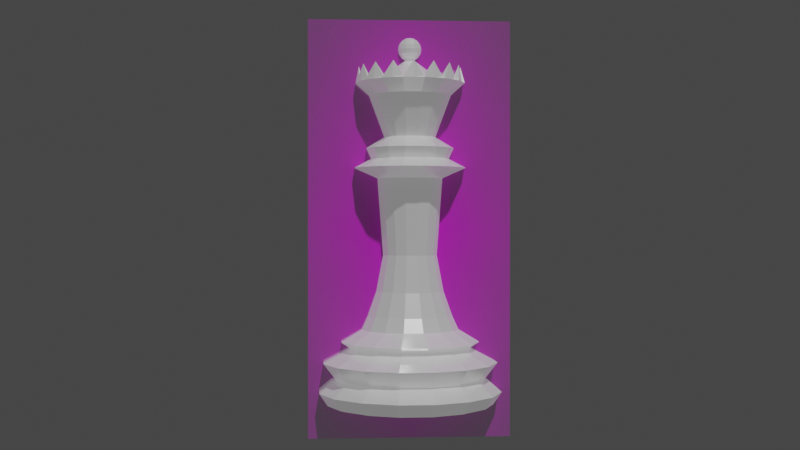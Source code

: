 # Source: Queen.blend  (saved by Blender 2.92.15; exported with 4.5.12 LTS)
import bpy
from mathutils import Matrix  # noqa: F401  (used for matrix-valued properties, if any)

bpy.ops.wm.read_factory_settings(use_empty=True)
scene = bpy.context.scene
scene.name = 'Scene'

# ---- collections
col_collection = bpy.data.collections.new('Collection'); scene.collection.children.link(col_collection)

# ---- images (referenced by path relative to the original .blend; pixels are not part of the script)
import os
ASSET_DIR = os.environ.get("B2B_ASSET_DIR", "")  # directory of the original .blend (textures are referenced by path, not embedded)
HERE = os.path.dirname(os.path.abspath(__file__))  # packed textures are extracted next to this script under _unpacked/

def load_image(name, relpath, width, height, colorspace="sRGB"):
    """Load a texture the original file referenced (path relative to the .blend, or extracted next to this script)."""
    p = next((c for c in (os.path.join(HERE, relpath), os.path.join(ASSET_DIR, relpath)) if relpath and os.path.exists(c)), "")
    if p:
        img = bpy.data.images.load(p, check_existing=True)
        img.name = name
    else:  # same state as the original file: an image datablock whose file is absent (Cycles renders it pink)
        img = bpy.data.images.new(name, width, height)
        img.source = "FILE"
        img.filepath = "//" + (relpath or name)
    img.colorspace_settings.name = colorspace
    return img
img_staunton_king_png = load_image('Staunton King.png', 'Ref/Staunton King.png', 1024, 1024, 'sRGB')

# ---- materials (node trees are filled in below, after node groups)
mat_m_white_chess = bpy.data.materials.new('M_White_Chess')
mat_m_white_chess.use_transparent_shadow = False
mat_staunton_queen = bpy.data.materials.new('Staunton Queen')
mat_staunton_queen.surface_render_method = 'BLENDED'
mat_staunton_queen.blend_method = 'BLEND'
mat_staunton_queen.use_transparent_shadow = False

# ---- material node trees
mat_m_white_chess.use_nodes = True; mat_m_white_chess.node_tree.nodes.clear()
_N = mat_m_white_chess.node_tree.nodes; _L = mat_m_white_chess.node_tree.links
n0 = _N.new('ShaderNodeBsdfPrincipled'); n0.name = 'Principled BSDF'; n0.location = (10, 300)
n0.distribution = 'GGX'
n0.subsurface_method = 'BURLEY'
n0.inputs[1].default_value = 0.3106
n0.inputs[2].default_value = 0.2652
n0.inputs[3].default_value = 1.45
n0.inputs[27].default_value = (0.1415, 0.1415, 0.1415, 1.0)
n0.inputs[28].default_value = 1.0
n1 = _N.new('ShaderNodeOutputMaterial'); n1.name = 'Material Output'; n1.location = (300, 300)
_L.new(n0.outputs[0], n1.inputs[0])
n1.is_active_output = True
mat_staunton_queen.use_nodes = True; mat_staunton_queen.node_tree.nodes.clear()
_N = mat_staunton_queen.node_tree.nodes; _L = mat_staunton_queen.node_tree.links
n0 = _N.new('ShaderNodeOutputMaterial'); n0.name = 'Material Output'; n0.location = (300, 300)
n1 = _N.new('ShaderNodeTexImage'); n1.name = 'Image Texture'; n1.location = (-200, 300)
n1.image = img_staunton_king_png
n1.extension = 'CLIP'
n2 = _N.new('ShaderNodeBsdfPrincipled'); n2.name = 'Principled BSDF'; n2.location = (0, 300)
n2.distribution = 'GGX'
n2.subsurface_method = 'BURLEY'
n2.inputs[3].default_value = 1.45
n2.inputs[27].default_value = (0.0, 0.0, 0.0, 1.0)
n2.inputs[28].default_value = 1.0
_L.new(n1.outputs[0], n2.inputs[0])
_L.new(n1.outputs[1], n2.inputs[4])
_L.new(n2.outputs[0], n0.inputs[0])
n0.is_active_output = True

# ---- world
world_world = bpy.data.worlds.new('World'); scene.world = world_world
world_world.use_nodes = True; world_world.node_tree.nodes.clear()
_N = world_world.node_tree.nodes; _L = world_world.node_tree.links
n0 = _N.new('ShaderNodeOutputWorld'); n0.name = 'World Output'; n0.location = (300, 300)
n1 = _N.new('ShaderNodeBackground'); n1.name = 'Background'; n1.location = (10, 300)
n1.inputs[0].default_value = (0.05088, 0.05088, 0.05088, 1.0)
_L.new(n1.outputs[0], n0.inputs[0])
n0.is_active_output = True
world_world.color = (0.05088, 0.05088, 0.05088)
world_world.use_sun_shadow = False
world_world.sun_shadow_jitter_overblur = 0.0

# ---- cameras
cam_camera = bpy.data.cameras.new('Camera')
cam_camera.clip_end = 100.0
cam_camera.ortho_scale = 7.314

# ---- lights
light_light = bpy.data.lights.new('Light', 'POINT')
light_light.transmission_factor = 0.0
light_light.energy = 1000.0
light_light.shadow_soft_size = 0.1
light_light.shadow_maximum_resolution = 0.006
light_light.use_absolute_resolution = True

# ---- meshes
me_cylinder = bpy.data.meshes.new('Cylinder')
me_cylinder.from_pydata([(0.001615, 0.008121, 0.01272), (0.0046, 0.006885, 0.01272), (0.006885, 0.0046, 0.01272), (0.008121, 0.001615, 0.01272), (0.008121, -0.001615, 0.01272), (0.006885, -0.0046, 0.01272), (0.0046, -0.006885, 0.01272), (0.001615, -0.008121, 0.01272), (-0.001615, -0.008121, 0.01272), (-0.0046, -0.006885, 0.01272), (-0.006885, -0.0046, 0.01272), (-0.008121, -0.001615, 0.01272), (-0.008121, 0.001615, 0.01272), (-0.006885, 0.0046, 0.01272), (-0.0046, 0.006885, 0.01272), (-0.001615, 0.008121, 0.01272), (0.002897, 0.01456, 0.007239), (0.008249, 0.01235, 0.007239), (0.01235, 0.008249, 0.007239), (0.01456, 0.002897, 0.007239), (0.01456, -0.002897, 0.007239), (0.01235, -0.008249, 0.007239), (0.008249, -0.01235, 0.007239), (0.002897, -0.01456, 0.007239), (-0.002897, -0.01456, 0.007239), (-0.008249, -0.01235, 0.007239), (-0.01235, -0.008249, 0.007239), (-0.01456, -0.002897, 0.007239), (-0.01456, 0.002897, 0.007239), (-0.01235, 0.008249, 0.007239), (-0.008249, 0.01235, 0.007239), (-0.002897, 0.01456, 0.007239), (0.001995, 0.01003, 0.009641), (0.005681, 0.008503, 0.009641), (0.008503, 0.005681, 0.009641), (0.01003, 0.001995, 0.009641), (0.01003, -0.001995, 0.009641), (0.008503, -0.005681, 0.009641), (0.005681, -0.008503, 0.009641), (0.001995, -0.01003, 0.009641), (-0.001995, -0.01003, 0.009641), (-0.005681, -0.008503, 0.009641), (-0.008503, -0.005681, 0.009641), (-0.01003, -0.001995, 0.009641), (-0.01003, 0.001995, 0.009641), (-0.008503, 0.005681, 0.009641), (-0.005681, 0.008503, 0.009641), (-0.001995, 0.01003, 0.009641), (0.003034, 0.01525, 0.002308), (0.008639, 0.01293, 0.002308), (0.01293, 0.008639, 0.002308), (0.01525, 0.003034, 0.002308), (0.01525, -0.003034, 0.002308), (0.01293, -0.008639, 0.002308), (0.008639, -0.01293, 0.002308), (0.003034, -0.01525, 0.002308), (-0.003034, -0.01525, 0.002308), (-0.008639, -0.01293, 0.002308), (-0.01293, -0.008639, 0.002308), (-0.01525, -0.003034, 0.002308), (-0.01525, 0.003034, 0.002308), (-0.01293, 0.008639, 0.002308), (-0.008639, 0.01293, 0.002308), (-0.003033, 0.01525, 0.002308), (0.002664, 0.01339, 0.003924), (0.002471, 0.01242, 0.004438), (0.007587, 0.01135, 0.003924), (0.007036, 0.01053, 0.004438), (0.01135, 0.007587, 0.003924), (0.01053, 0.007036, 0.004438), (0.01339, 0.002664, 0.003924), (0.01242, 0.002471, 0.004438), (0.01339, -0.002664, 0.003924), (0.01242, -0.002471, 0.004438), (0.01135, -0.007587, 0.003924), (0.01053, -0.007036, 0.004438), (0.007587, -0.01135, 0.003924), (0.007036, -0.01053, 0.004438), (0.002664, -0.01339, 0.003924), (0.002471, -0.01242, 0.004438), (-0.002664, -0.01339, 0.003924), (-0.002471, -0.01242, 0.004438), (-0.007587, -0.01135, 0.003924), (-0.007036, -0.01053, 0.004438), (-0.01135, -0.007587, 0.003924), (-0.01053, -0.007036, 0.004438), (-0.01339, -0.002664, 0.003924), (-0.01242, -0.002471, 0.004438), (-0.01339, 0.002664, 0.003924), (-0.01242, 0.002471, 0.004438), (-0.01135, 0.007587, 0.003924), (-0.01053, 0.007036, 0.004438), (-0.007587, 0.01135, 0.003924), (-0.007036, 0.01053, 0.004438), (-0.002664, 0.01339, 0.003924), (-0.002471, 0.01242, 0.004438), (0.002294, 0.01153, 0.01067), (0.006533, 0.009778, 0.01067), (0.009778, 0.006533, 0.01067), (0.01153, 0.002294, 0.01067), (0.01153, -0.002294, 0.01067), (0.009778, -0.006533, 0.01067), (0.006533, -0.009778, 0.01067), (0.002294, -0.01153, 0.01067), (-0.002294, -0.01153, 0.01067), (-0.006533, -0.009778, 0.01067), (-0.009778, -0.006533, 0.01067), (-0.01153, -0.002294, 0.01067), (-0.01153, 0.002294, 0.01067), (-0.009778, 0.006533, 0.01067), (-0.006533, 0.009778, 0.01067), (-0.002294, 0.01153, 0.01067), (0.002593, 0.01304, -5.588e-09), (0.00276, 0.01387, 0.0002279), (0.007384, 0.01105, -5.588e-09), (0.007859, 0.01176, 0.0002279), (0.01105, 0.007384, -5.588e-09), (0.01176, 0.007859, 0.0002279), (0.01304, 0.002593, -5.588e-09), (0.01387, 0.00276, 0.0002279), (0.01304, -0.002593, -5.588e-09), (0.01387, -0.00276, 0.0002279), (0.01105, -0.007384, -5.588e-09), (0.01176, -0.007859, 0.0002279), (0.007384, -0.01105, -5.588e-09), (0.007859, -0.01176, 0.0002279), (0.002593, -0.01304, -5.588e-09), (0.00276, -0.01387, 0.0002279), (-0.002593, -0.01304, -5.588e-09), (-0.00276, -0.01387, 0.0002279), (-0.007384, -0.01105, -5.588e-09), (-0.007859, -0.01176, 0.0002279), (-0.01105, -0.007384, -5.588e-09), (-0.01176, -0.007859, 0.0002279), (-0.01304, -0.002593, -5.588e-09), (-0.01387, -0.00276, 0.0002279), (-0.01304, 0.002593, -5.588e-09), (-0.01387, 0.00276, 0.0002279), (-0.01105, 0.007384, -5.588e-09), (-0.01176, 0.007859, 0.0002279), (-0.007384, 0.01105, -5.588e-09), (-0.007859, 0.01176, 0.0002279), (-0.002593, 0.01304, -5.588e-09), (-0.00276, 0.01387, 0.0002279), (0.004012, 0.006004, 0.01502), (0.001409, 0.007082, 0.01502), (0.006004, 0.004012, 0.01502), (0.007082, 0.001409, 0.01502), (0.007082, -0.001409, 0.01502), (0.006004, -0.004012, 0.01502), (0.004012, -0.006004, 0.01502), (0.001409, -0.007082, 0.01502), (-0.001409, -0.007082, 0.01502), (-0.004012, -0.006004, 0.01502), (-0.006004, -0.004012, 0.01502), (-0.007082, -0.001409, 0.01502), (-0.007082, 0.001409, 0.01502), (-0.006004, 0.004012, 0.01502), (-0.004012, 0.006004, 0.01502), (-0.001409, 0.007082, 0.01502), (0.0032, 0.004789, 0.0191), (0.001124, 0.00565, 0.0191), (0.004789, 0.0032, 0.0191), (0.00565, 0.001124, 0.0191), (0.00565, -0.001124, 0.0191), (0.004789, -0.0032, 0.0191), (0.0032, -0.004789, 0.0191), (0.001124, -0.00565, 0.0191), (-0.001124, -0.00565, 0.0191), (-0.0032, -0.004789, 0.0191), (-0.004789, -0.0032, 0.0191), (-0.00565, -0.001124, 0.0191), (-0.00565, 0.001124, 0.0191), (-0.004789, 0.0032, 0.0191), (-0.0032, 0.004789, 0.0191), (-0.001124, 0.00565, 0.0191), (0.002554, 0.003822, 0.02523), (0.0008968, 0.004509, 0.02523), (0.003822, 0.002554, 0.02523), (0.004509, 0.0008968, 0.02523), (0.004509, -0.0008968, 0.02523), (0.003822, -0.002554, 0.02523), (0.002554, -0.003822, 0.02523), (0.0008968, -0.004509, 0.02523), (-0.0008968, -0.004509, 0.02523), (-0.002554, -0.003822, 0.02523), (-0.003822, -0.002554, 0.02523), (-0.004509, -0.0008968, 0.02523), (-0.004509, 0.0008969, 0.02523), (-0.003822, 0.002554, 0.02523), (-0.002554, 0.003822, 0.02523), (-0.0008968, 0.004509, 0.02523), (0.003083, 0.004613, 0.03816), (0.001082, 0.005442, 0.03816), (0.004613, 0.003083, 0.03816), (0.005442, 0.001082, 0.03816), (0.005442, -0.001082, 0.03816), (0.004613, -0.003083, 0.03816), (0.003083, -0.004613, 0.03816), (0.001082, -0.005442, 0.03816), (-0.001082, -0.005442, 0.03816), (-0.003083, -0.004613, 0.03816), (-0.004613, -0.003083, 0.03816), (-0.005442, -0.001082, 0.03816), (-0.005442, 0.001082, 0.03816), (-0.004613, 0.003083, 0.03816), (-0.003083, 0.004613, 0.03816), (-0.001082, 0.005442, 0.03816), (0.003695, 0.00553, 0.04143), (0.001297, 0.006523, 0.04143), (0.00553, 0.003695, 0.04143), (0.006523, 0.001297, 0.04143), (0.006523, -0.001297, 0.04143), (0.00553, -0.003695, 0.04143), (0.003695, -0.00553, 0.04143), (0.001297, -0.006523, 0.04143), (-0.001297, -0.006523, 0.04143), (-0.003695, -0.00553, 0.04143), (-0.00553, -0.003695, 0.04143), (-0.006523, -0.001297, 0.04143), (-0.006523, 0.001297, 0.04143), (-0.00553, 0.003695, 0.04143), (-0.003695, 0.00553, 0.04143), (-0.001297, 0.006523, 0.04143), (0.009305, -0.001851, 0.0399), (0.007888, -0.005271, 0.0399), (-0.009305, 0.001851, 0.0399), (-0.007888, 0.005271, 0.0399), (0.005271, -0.007888, 0.0399), (-0.005271, 0.007888, 0.0399), (0.001851, -0.009305, 0.0399), (-0.001851, 0.009305, 0.0399), (-0.001851, -0.009305, 0.0399), (0.001851, 0.009305, 0.0399), (0.005271, 0.007888, 0.0399), (-0.005271, -0.007888, 0.0399), (0.007888, 0.005271, 0.0399), (-0.007888, -0.005271, 0.0399), (0.009305, 0.001851, 0.0399), (-0.009305, -0.001851, 0.0399), (0.004144, 0.006202, 0.04321), (0.001455, 0.007315, 0.04321), (0.006202, 0.004144, 0.04321), (0.007315, 0.001455, 0.04321), (0.007315, -0.001455, 0.04321), (0.006202, -0.004144, 0.04321), (0.004144, -0.006202, 0.04321), (0.001455, -0.007315, 0.04321), (-0.001455, -0.007315, 0.04321), (-0.004144, -0.006202, 0.04321), (-0.006202, -0.004144, 0.04321), (-0.007315, -0.001455, 0.04321), (-0.007315, 0.001455, 0.04321), (-0.006202, 0.004144, 0.04321), (-0.004144, 0.006202, 0.04321), (-0.001455, 0.007315, 0.04321), (0.002427, 0.003632, 0.04509), (0.0008522, 0.004284, 0.04509), (0.003632, 0.002427, 0.04509), (0.004284, 0.0008522, 0.04509), (0.004284, -0.0008522, 0.04509), (0.003632, -0.002427, 0.04509), (0.002427, -0.003632, 0.04509), (0.0008522, -0.004284, 0.04509), (-0.0008522, -0.004284, 0.04509), (-0.002427, -0.003632, 0.04509), (-0.003632, -0.002427, 0.04509), (-0.004284, -0.0008522, 0.04509), (-0.004284, 0.0008522, 0.04509), (-0.003632, 0.002427, 0.04509), (-0.002427, 0.003632, 0.04509), (-0.0008522, 0.004284, 0.04509), (-0.003886, 0.005816, 0.05212), (-0.005816, 0.003886, 0.05212), (-0.006861, 0.001365, 0.05212), (-0.006861, -0.001365, 0.05212), (-0.005816, -0.003886, 0.05212), (-0.003886, -0.005816, 0.05212), (-0.001365, -0.006861, 0.05212), (0.001365, -0.006861, 0.05212), (0.003886, -0.005816, 0.05212), (0.005816, -0.003886, 0.05212), (0.006861, -0.001365, 0.05212), (0.006861, 0.001365, 0.05212), (0.005816, 0.003886, 0.05212), (0.001365, 0.006861, 0.05212), (-0.002778, 0.002778, 0.04031), (-0.001504, 0.00363, 0.04031), (0.003886, 0.005816, 0.05212), (0.005176, 0.007747, 0.05419), (0.001818, 0.009138, 0.05419), (-0.001818, 0.009138, 0.05419), (-0.005176, 0.007747, 0.05419), (-0.007747, 0.005176, 0.05419), (-0.009138, 0.001818, 0.05419), (-0.009138, -0.001818, 0.05419), (-0.007747, -0.005176, 0.05419), (-0.005176, -0.007747, 0.05419), (-0.001818, -0.009138, 0.05419), (0.001818, -0.009138, 0.05419), (0.005176, -0.007747, 0.05419), (0.007747, -0.005176, 0.05419), (0.009138, -0.001818, 0.05419), (0.007747, 0.005176, 0.05419), (0.009138, 0.001818, 0.05419), (-0.001365, 0.006861, 0.05212), (0.0002591, 0.0003878, 0.05832), (9.098e-05, 0.0004574, 0.05832), (0.0003878, 0.0002591, 0.05832), (-9.098e-05, 0.0004574, 0.05832), (-0.0002591, 0.0003878, 0.05832), (-0.0003878, 0.0002591, 0.05832), (-0.0004574, 9.098e-05, 0.05832), (-0.0004574, -9.098e-05, 0.05832), (-0.0003878, -0.0002591, 0.05832), (-0.0002591, -0.0003878, 0.05832), (-9.098e-05, -0.0004574, 0.05832), (9.098e-05, -0.0004574, 0.05832), (0.0002591, -0.0003878, 0.05832), (0.0003878, -0.0002591, 0.05832), (0.0004574, -9.098e-05, 0.05832), (0.0004574, 9.098e-05, 0.05832), (0.004235, 0.006338, 0.05287), (-0.006338, 0.004235, 0.05287), (0.004235, -0.006338, 0.05287), (-0.004235, 0.006338, 0.05287), (0.001487, -0.007477, 0.05287), (-0.001487, 0.007477, 0.05287), (-0.001487, -0.007477, 0.05287), (-0.004235, -0.006338, 0.05287), (0.006338, 0.004235, 0.05287), (0.001487, 0.007476, 0.05287), (-0.006338, -0.004235, 0.05287), (0.007477, 0.001487, 0.05287), (-0.007477, -0.001487, 0.05287), (0.007477, -0.001487, 0.05287), (-0.007477, 0.001487, 0.05287), (0.006338, -0.004235, 0.05287), (-1.639e-09, 0.001401, 0.06131), (-1.639e-09, 0.001831, 0.06067), (-1.639e-09, 0.001831, 0.05915), (-1.639e-09, 0.0007583, 0.05808), (0.0002902, 0.0007006, 0.06174), (0.0005362, 0.001294, 0.06131), (0.0007006, 0.001691, 0.06067), (0.0007583, 0.001831, 0.05991), (0.0007006, 0.001691, 0.05915), (0.0005362, 0.001294, 0.05851), (0.0002902, 0.0007006, 0.05808), (0.0005362, 0.0005362, 0.06174), (0.0009907, 0.0009907, 0.06131), (0.001294, 0.001294, 0.06067), (0.001401, 0.001401, 0.05991), (0.001294, 0.001294, 0.05915), (0.0009907, 0.0009907, 0.05851), (0.0005362, 0.0005362, 0.05808), (0.0007006, 0.0002902, 0.06174), (0.001294, 0.0005362, 0.06131), (0.001691, 0.0007006, 0.06067), (0.001831, 0.0007583, 0.05991), (0.001691, 0.0007006, 0.05915), (0.001294, 0.0005362, 0.05851), (0.0007006, 0.0002902, 0.05808), (0.0007583, -4.424e-09, 0.06174), (0.001401, -4.501e-09, 0.06131), (0.001831, -4.578e-09, 0.06067), (0.001981, -4.578e-09, 0.05991), (0.001831, -4.578e-09, 0.05915), (0.001401, -4.501e-09, 0.05851), (0.0007583, -4.424e-09, 0.05808), (0.0007006, -0.0002902, 0.06174), (0.001294, -0.0005362, 0.06131), (0.001691, -0.0007006, 0.06067), (0.001831, -0.0007583, 0.05991), (0.001691, -0.0007006, 0.05915), (0.001294, -0.0005362, 0.05851), (0.0007006, -0.0002902, 0.05808), (0.0005362, -0.0005362, 0.06174), (0.0009907, -0.0009908, 0.06131), (0.001294, -0.001294, 0.06067), (0.001401, -0.001401, 0.05991), (0.001294, -0.001294, 0.05915), (0.0009907, -0.0009908, 0.05851), (0.0005362, -0.0005362, 0.05808), (0.0002902, -0.0007006, 0.06174), (0.0005362, -0.001294, 0.06131), (0.0007006, -0.001691, 0.06067), (0.0007583, -0.001831, 0.05991), (0.0007006, -0.001691, 0.05915), (0.0005362, -0.001294, 0.05851), (0.0002902, -0.0007006, 0.05808), (-1.888e-09, -0.0007583, 0.06174), (-2.022e-09, -0.001401, 0.06131), (-2.137e-09, -0.001831, 0.06067), (-2.214e-09, -0.001981, 0.05991), (-2.137e-09, -0.001831, 0.05915), (-2.022e-09, -0.001401, 0.05851), (-1.888e-09, -0.0007583, 0.05808), (-0.0002902, -0.0007006, 0.06174), (-0.0005362, -0.001294, 0.06131), (-0.0007006, -0.001691, 0.06067), (-0.0007583, -0.001831, 0.05991), (-0.0007006, -0.001691, 0.05915), (-0.0005362, -0.001294, 0.05851), (-0.0002902, -0.0007006, 0.05808), (-0.0005362, -0.0005362, 0.06174), (-0.0009907, -0.0009908, 0.06131), (-0.001294, -0.001294, 0.06067), (-0.001401, -0.001401, 0.05991), (-0.001294, -0.001294, 0.05915), (-0.0009907, -0.0009908, 0.05851), (-0.0005362, -0.0005362, 0.05808), (-0.0007006, -0.0002902, 0.06174), (-0.001294, -0.0005362, 0.06131), (-0.001691, -0.0007006, 0.06067), (-0.001831, -0.0007583, 0.05991), (-0.001691, -0.0007006, 0.05915), (-0.001294, -0.0005362, 0.05851), (-0.0007006, -0.0002902, 0.05808), (-0.0007583, -3.982e-09, 0.06174), (-0.001401, -3.77e-09, 0.06131), (-0.001831, -3.732e-09, 0.06067), (-0.001981, -3.578e-09, 0.05991), (-0.001831, -3.732e-09, 0.05915), (-0.001401, -3.77e-09, 0.05851), (-0.0007583, -3.982e-09, 0.05808), (-0.0007006, 0.0002902, 0.06174), (-0.001294, 0.0005362, 0.06131), (-0.001691, 0.0007006, 0.06067), (-0.001831, 0.0007583, 0.05991), (-0.001691, 0.0007006, 0.05915), (-0.001294, 0.0005362, 0.05851), (-0.0007006, 0.0002902, 0.05808), (-0.0005362, 0.0005362, 0.06174), (-0.0009907, 0.0009907, 0.06131), (-0.001294, 0.001294, 0.06067), (-0.001401, 0.001401, 0.05991), (-0.001294, 0.001294, 0.05915), (-0.0009907, 0.0009907, 0.05851), (-0.0005362, 0.0005362, 0.05808), (-0.0002902, 0.0007006, 0.06174), (-0.0005362, 0.001294, 0.06131), (-0.0007006, 0.001691, 0.06067), (-0.0007583, 0.001831, 0.05991), (-0.0007006, 0.001691, 0.05915), (-0.0005362, 0.001294, 0.05851), (-0.0002902, 0.0007006, 0.05808), (-1.639e-09, -4.601e-09, 0.06189), (-1.196e-09, 0.0007583, 0.06174), (-5.996e-10, 0.001981, 0.05991), (-9.841e-10, 0.001401, 0.05851), (0.006844, -0.004573, 0.05459), (0.004573, -0.006844, 0.05459), (-0.008073, 0.001606, 0.05459), (-0.006844, 0.004573, 0.05459), (0.008073, -0.001606, 0.05459), (-0.008073, -0.001606, 0.05459), (0.008073, 0.001606, 0.05459), (-0.006844, -0.004573, 0.05459), (0.001606, 0.008073, 0.05459), (0.004573, 0.006844, 0.05459), (0.006844, 0.004573, 0.05459), (-0.004573, -0.006844, 0.05459), (-0.001606, -0.008073, 0.05459), (-0.001606, 0.008073, 0.05459), (0.001606, -0.008073, 0.05459), (-0.004573, 0.006844, 0.05459), (0.00164, -0.003958, 0.04509), (0.002625, -0.006339, 0.05212), (0.003497, 0.008442, 0.05419), (0.006462, 0.006462, 0.05419), (3.376e-09, 0.009138, 0.05419), (-0.003497, 0.008442, 0.05419), (-0.006462, 0.006462, 0.05419), (-0.008442, 0.003497, 0.05419), (-0.009138, 6.054e-09, 0.05419), (-0.008442, -0.003497, 0.05419), (-0.006462, -0.006462, 0.05419), (-0.003497, -0.008442, 0.05419), (-6.519e-09, -0.009138, 0.05419), (0.003497, -0.008442, 0.05419), (0.006462, -0.006462, 0.05419), (0.008442, -0.003497, 0.05419), (0.009138, -2.095e-09, 0.05419), (0.008442, 0.003497, 0.05419), (0.003157, -0.004724, 0.0486), (0.001108, -0.005573, 0.0486), (0.004875, -0.007296, 0.05439), (-0.007296, 0.004875, 0.05439), (0.004875, 0.007296, 0.05439), (0.007296, -0.004875, 0.05439), (-0.008606, 0.001712, 0.05439), (0.008606, -0.001712, 0.05439), (-0.008606, -0.001712, 0.05439), (0.008606, 0.001712, 0.05439), (-0.007296, -0.004875, 0.05439), (0.001712, 0.008606, 0.05439), (0.007296, 0.004875, 0.05439), (-0.004875, -0.007296, 0.05439), (-0.001712, -0.008606, 0.05439), (-0.001712, 0.008606, 0.05439), (0.001712, -0.008606, 0.05439), (-0.004875, 0.007296, 0.05439), (-0.005709, 0.005709, 0.05459), (0.00309, -0.007459, 0.05459), (-0.00309, 0.007459, 0.05459), (-5.937e-09, -0.008073, 0.05459), (2.91e-09, 0.008073, 0.05459), (-0.00309, -0.007459, 0.05459), (0.005709, 0.005709, 0.05459), (-0.005709, -0.005709, 0.05459), (0.007459, 0.00309, 0.05459), (0.00309, 0.007459, 0.05459), (-0.007459, -0.00309, 0.05459), (0.008073, -1.746e-09, 0.05459), (-0.008073, 5.355e-09, 0.05459), (0.007459, -0.00309, 0.05459), (-0.007459, 0.00309, 0.05459), (0.005709, -0.005709, 0.05459), (0.006085, -0.006085, 0.05705), (-0.007951, 0.003293, 0.05705), (0.007951, -0.003293, 0.05705), (-0.008606, 5.704e-09, 0.05705), (0.008606, -1.921e-09, 0.05705), (-0.007951, -0.003293, 0.05705), (0.003293, 0.007951, 0.05705), (0.007951, 0.003293, 0.05705), (-0.006085, -0.006085, 0.05705), (0.006085, 0.006085, 0.05705), (-0.003293, -0.007951, 0.05705), (3.143e-09, 0.008606, 0.05705), (-6.228e-09, -0.008606, 0.05705), (-0.003293, 0.007951, 0.05705), (0.003293, -0.007951, 0.05705), (-0.006085, 0.006085, 0.05705), (0.002133, -0.005148, 0.0486)], [(287, 286)], [(3, 2, 146, 147), (115, 113, 48, 49), (112, 114, 116, 118, 120, 122, 124, 126, 128, 130, 132, 134, 136, 138, 140, 142), (119, 117, 50, 51), (121, 119, 51, 52), (123, 121, 52, 53), (125, 123, 53, 54), (127, 125, 54, 55), (129, 127, 55, 56), (131, 129, 56, 57), (133, 131, 57, 58), (135, 133, 58, 59), (137, 135, 59, 60), (139, 137, 60, 61), (141, 139, 61, 62), (143, 141, 62, 63), (117, 115, 49, 50), (95, 65, 64, 94), (30, 46, 47, 31), (93, 30, 31, 95), (29, 45, 46, 30), (91, 29, 30, 93), (28, 44, 45, 29), (89, 28, 29, 91), (27, 43, 44, 28), (87, 27, 28, 89), (26, 42, 43, 27), (85, 26, 27, 87), (25, 41, 42, 26), (83, 25, 26, 85), (24, 40, 41, 25), (81, 24, 25, 83), (23, 39, 40, 24), (79, 23, 24, 81), (22, 38, 39, 23), (77, 22, 23, 79), (21, 37, 38, 22), (75, 21, 22, 77), (20, 36, 37, 21), (73, 20, 21, 75), (19, 35, 36, 20), (71, 19, 20, 73), (18, 34, 35, 19), (69, 18, 19, 71), (17, 33, 34, 18), (67, 17, 18, 69), (16, 32, 33, 17), (65, 16, 17, 67), (64, 66, 49, 48), (33, 32, 96, 97), (111, 15, 0, 96), (65, 95, 31, 16), (47, 46, 110, 111), (110, 14, 15, 111), (46, 45, 109, 110), (109, 13, 14, 110), (45, 44, 108, 109), (108, 12, 13, 109), (44, 43, 107, 108), (107, 11, 12, 108), (43, 42, 106, 107), (106, 10, 11, 107), (42, 41, 105, 106), (105, 9, 10, 106), (41, 40, 104, 105), (104, 8, 9, 105), (40, 39, 103, 104), (103, 7, 8, 104), (39, 38, 102, 103), (102, 6, 7, 103), (38, 37, 101, 102), (101, 5, 6, 102), (37, 36, 100, 101), (100, 4, 5, 101), (36, 35, 99, 100), (99, 3, 4, 100), (35, 34, 98, 99), (98, 2, 3, 99), (34, 33, 97, 98), (97, 1, 2, 98), (96, 0, 1, 97), (66, 68, 50, 49), (68, 70, 51, 50), (70, 72, 52, 51), (72, 74, 53, 52), (74, 76, 54, 53), (76, 78, 55, 54), (78, 80, 56, 55), (80, 82, 57, 56), (82, 84, 58, 57), (84, 86, 59, 58), (86, 88, 60, 59), (88, 90, 61, 60), (90, 92, 62, 61), (92, 94, 63, 62), (48, 113, 143, 63), (65, 67, 66, 64), (67, 69, 68, 66), (69, 71, 70, 68), (71, 73, 72, 70), (73, 75, 74, 72), (75, 77, 76, 74), (77, 79, 78, 76), (79, 81, 80, 78), (81, 83, 82, 80), (83, 85, 84, 82), (85, 87, 86, 84), (87, 89, 88, 86), (89, 91, 90, 88), (91, 93, 92, 90), (93, 95, 94, 92), (63, 94, 64, 48), (113, 115, 114, 112), (115, 117, 116, 114), (141, 143, 142, 140), (119, 121, 120, 118), (121, 123, 122, 120), (123, 125, 124, 122), (125, 127, 126, 124), (127, 129, 128, 126), (129, 131, 130, 128), (131, 133, 132, 130), (133, 135, 134, 132), (135, 137, 136, 134), (137, 139, 138, 136), (139, 141, 140, 138), (143, 113, 112, 142), (31, 47, 32, 16), (96, 32, 47, 111), (117, 119, 118, 116), (149, 148, 164, 165), (11, 10, 154, 155), (4, 3, 147, 148), (12, 11, 155, 156), (5, 4, 148, 149), (13, 12, 156, 157), (6, 5, 149, 150), (14, 13, 157, 158), (7, 6, 150, 151), (15, 14, 158, 159), (8, 7, 151, 152), (1, 0, 145, 144), (0, 15, 159, 145), (9, 8, 152, 153), (2, 1, 144, 146), (10, 9, 153, 154), (170, 169, 185, 186), (157, 156, 172, 173), (150, 149, 165, 166), (158, 157, 173, 174), (151, 150, 166, 167), (159, 158, 174, 175), (152, 151, 167, 168), (144, 145, 161, 160), (145, 159, 175, 161), (153, 152, 168, 169), (146, 144, 160, 162), (154, 153, 169, 170), (147, 146, 162, 163), (155, 154, 170, 171), (148, 147, 163, 164), (156, 155, 171, 172), (191, 190, 206, 207), (163, 162, 178, 179), (171, 170, 186, 187), (164, 163, 179, 180), (172, 171, 187, 188), (165, 164, 180, 181), (173, 172, 188, 189), (166, 165, 181, 182), (174, 173, 189, 190), (167, 166, 182, 183), (175, 174, 190, 191), (168, 167, 183, 184), (160, 161, 177, 176), (161, 175, 191, 177), (169, 168, 184, 185), (162, 160, 176, 178), (225, 224, 212, 213), (184, 183, 199, 200), (176, 177, 193, 192), (177, 191, 207, 193), (185, 184, 200, 201), (178, 176, 192, 194), (186, 185, 201, 202), (179, 178, 194, 195), (187, 186, 202, 203), (180, 179, 195, 196), (188, 187, 203, 204), (181, 180, 196, 197), (189, 188, 204, 205), (182, 181, 197, 198), (190, 189, 205, 206), (183, 182, 198, 199), (218, 217, 249, 250), (227, 226, 220, 221), (228, 225, 213, 214), (229, 227, 221, 222), (230, 228, 214, 215), (231, 229, 222, 223), (232, 230, 215, 216), (234, 233, 209, 208), (233, 231, 223, 209), (235, 232, 216, 217), (236, 234, 208, 210), (237, 235, 217, 218), (238, 236, 210, 211), (239, 237, 218, 219), (224, 238, 211, 212), (226, 239, 219, 220), (204, 203, 239, 226), (196, 195, 238, 224), (203, 202, 237, 239), (195, 194, 236, 238), (202, 201, 235, 237), (194, 192, 234, 236), (201, 200, 232, 235), (193, 207, 231, 233), (192, 193, 233, 234), (200, 199, 230, 232), (207, 206, 229, 231), (199, 198, 228, 230), (206, 205, 227, 229), (198, 197, 225, 228), (205, 204, 226, 227), (197, 196, 224, 225), (253, 252, 268, 269), (211, 210, 242, 243), (219, 218, 250, 251), (212, 211, 243, 244), (220, 219, 251, 252), (213, 212, 244, 245), (221, 220, 252, 253), (214, 213, 245, 246), (222, 221, 253, 254), (215, 214, 246, 247), (223, 222, 254, 255), (216, 215, 247, 248), (208, 209, 241, 240), (209, 223, 255, 241), (217, 216, 248, 249), (210, 208, 240, 242), (271, 270, 272, 305), (246, 245, 261, 262), (254, 253, 269, 270), (247, 246, 262, 467, 263), (255, 254, 270, 271), (248, 247, 263, 264), (240, 241, 257, 256), (241, 255, 271, 257), (249, 248, 264, 265), (242, 240, 256, 258), (250, 249, 265, 266), (243, 242, 258, 259), (251, 250, 266, 267), (244, 243, 259, 260), (252, 251, 267, 268), (245, 244, 260, 261), (256, 257, 285, 288), (257, 271, 305, 285), (266, 265, 277, 276), (278, 279, 299, 479, 298), (288, 285, 290, 469, 289), (280, 281, 301, 481, 300), (276, 277, 297, 477, 296), (285, 305, 291, 471, 290), (277, 278, 298, 478, 297), (274, 275, 295, 475, 294), (281, 282, 302, 482, 301), (272, 273, 293, 473, 292), (284, 288, 289, 470, 303), (282, 283, 304, 483, 302), (283, 284, 303, 484, 304), (275, 276, 296, 476, 295), (305, 272, 292, 472, 291), (258, 256, 288, 284), (468, 280, 300, 480), (270, 269, 273, 272), (261, 260, 282, 281), (260, 259, 283, 282), (259, 258, 284, 283), (269, 268, 274, 273), (265, 264, 278, 277), (268, 267, 275, 274), (262, 261, 281, 280, 485), (267, 266, 276, 275), (264, 263, 486, 279, 278), (535, 485, 280, 468), (324, 337, 319, 318), (273, 274, 294, 474, 293), (307, 309, 310, 311, 312, 313, 314, 315, 316, 317, 318, 319, 320, 321, 308, 306), (323, 336, 312, 311), (337, 335, 320, 319), (336, 334, 313, 312), (335, 333, 321, 320), (334, 332, 314, 313), (322, 331, 307, 306), (333, 330, 308, 321), (332, 329, 315, 314), (330, 322, 306, 308), (329, 328, 316, 315), (331, 327, 309, 307), (328, 326, 317, 316), (327, 325, 310, 309), (326, 324, 318, 317), (325, 323, 311, 310), (463, 506, 465, 326, 328), (456, 513, 458, 332, 334), (464, 505, 466, 325, 327), (460, 512, 459, 331, 322), (465, 504, 452, 324, 326), (457, 511, 461, 330, 333), (452, 518, 451, 337, 324), (466, 503, 454, 323, 325), (458, 510, 462, 329, 332), (454, 517, 453, 336, 323), (461, 509, 460, 322, 330), (451, 516, 455, 335, 337), (462, 508, 463, 328, 329), (453, 515, 456, 334, 336), (459, 507, 464, 327, 331), (455, 514, 457, 333, 335), (340, 449, 345, 346), (339, 338, 343, 344), (448, 447, 342), (450, 340, 346, 347), (449, 339, 344, 345), (338, 448, 342, 343), (341, 450, 347, 348), (347, 346, 353, 354), (345, 344, 351, 352), (343, 342, 349, 350), (348, 347, 354, 355), (346, 345, 352, 353), (344, 343, 350, 351), (342, 447, 349), (350, 349, 356, 357), (355, 354, 361, 362), (353, 352, 359, 360), (351, 350, 357, 358), (349, 447, 356), (354, 353, 360, 361), (352, 351, 358, 359), (362, 361, 368, 369), (360, 359, 366, 367), (358, 357, 364, 365), (356, 447, 363), (361, 360, 367, 368), (359, 358, 365, 366), (357, 356, 363, 364), (363, 447, 370), (368, 367, 374, 375), (366, 365, 372, 373), (364, 363, 370, 371), (369, 368, 375, 376), (367, 366, 373, 374), (365, 364, 371, 372), (375, 374, 381, 382), (373, 372, 379, 380), (371, 370, 377, 378), (376, 375, 382, 383), (374, 373, 380, 381), (372, 371, 378, 379), (370, 447, 377), (383, 382, 389, 390), (381, 380, 387, 388), (379, 378, 385, 386), (377, 447, 384), (382, 381, 388, 389), (380, 379, 386, 387), (378, 377, 384, 385), (388, 387, 394, 395), (386, 385, 392, 393), (384, 447, 391), (389, 388, 395, 396), (387, 386, 393, 394), (385, 384, 391, 392), (390, 389, 396, 397), (396, 395, 402, 403), (394, 393, 400, 401), (392, 391, 398, 399), (397, 396, 403, 404), (395, 394, 401, 402), (393, 392, 399, 400), (391, 447, 398), (401, 400, 407, 408), (399, 398, 405, 406), (404, 403, 410, 411), (402, 401, 408, 409), (400, 399, 406, 407), (398, 447, 405), (403, 402, 409, 410), (411, 410, 417, 418), (409, 408, 415, 416), (407, 406, 413, 414), (405, 447, 412), (410, 409, 416, 417), (408, 407, 414, 415), (406, 405, 412, 413), (414, 413, 420, 421), (412, 447, 419), (417, 416, 423, 424), (415, 414, 421, 422), (413, 412, 419, 420), (418, 417, 424, 425), (416, 415, 422, 423), (424, 423, 430, 431), (422, 421, 428, 429), (420, 419, 426, 427), (425, 424, 431, 432), (423, 422, 429, 430), (421, 420, 427, 428), (419, 447, 426), (427, 426, 433, 434), (432, 431, 438, 439), (430, 429, 436, 437), (428, 427, 434, 435), (426, 447, 433), (446, 341, 348, 355, 362, 369, 376, 383, 390, 397, 404, 411, 418, 425, 432, 439), (431, 430, 437, 438), (429, 428, 435, 436), (439, 438, 445, 446), (437, 436, 443, 444), (435, 434, 441, 442), (433, 447, 440), (438, 437, 444, 445), (436, 435, 442, 443), (434, 433, 440, 441), (440, 447, 448), (445, 444, 340, 450), (443, 442, 339, 449), (441, 440, 448, 338), (446, 445, 450, 341), (444, 443, 449, 340), (442, 441, 338, 339), (534, 488, 454, 503), (533, 487, 452, 504), (532, 502, 466, 505), (531, 501, 465, 506), (530, 500, 464, 507), (529, 499, 463, 508), (528, 489, 460, 509), (527, 498, 462, 510), (526, 497, 461, 511), (525, 496, 459, 512), (524, 495, 458, 513), (523, 494, 457, 514), (522, 493, 456, 515), (521, 492, 455, 516), (520, 491, 453, 517), (519, 490, 451, 518), (487, 519, 518, 452), (300, 481, 519, 487), (481, 301, 490, 519), (488, 520, 517, 454), (293, 474, 520, 488), (474, 294, 491, 520), (490, 521, 516, 451), (301, 482, 521, 490), (482, 302, 492, 521), (491, 522, 515, 453), (294, 475, 522, 491), (475, 295, 493, 522), (492, 523, 514, 455), (302, 483, 523, 492), (483, 304, 494, 523), (493, 524, 513, 456), (295, 476, 524, 493), (476, 296, 495, 524), (489, 525, 512, 460), (289, 469, 525, 489), (469, 290, 496, 525), (494, 526, 511, 457), (304, 484, 526, 494), (484, 303, 497, 526), (495, 527, 510, 458), (296, 477, 527, 495), (477, 297, 498, 527), (497, 528, 509, 461), (303, 470, 528, 497), (470, 289, 489, 528), (498, 529, 508, 462), (297, 478, 529, 498), (478, 298, 499, 529), (496, 530, 507, 459), (290, 471, 530, 496), (471, 291, 500, 530), (499, 531, 506, 463), (298, 479, 531, 499), (479, 299, 501, 531), (500, 532, 505, 464), (291, 472, 532, 500), (472, 292, 502, 532), (501, 533, 504, 465), (299, 480, 533, 501), (480, 300, 487, 533), (502, 534, 503, 466), (292, 473, 534, 502), (473, 293, 488, 534), (486, 535, 468, 279), (263, 467, 535, 486), (467, 262, 485, 535), (279, 468, 480, 299)])
_k = {(0, 1): 1.0, (1, 2): 1.0, (2, 3): 1.0, (3, 4): 1.0, (4, 5): 1.0, (5, 6): 1.0, (6, 7): 1.0, (7, 8): 1.0, (8, 9): 1.0, (9, 10): 1.0, (10, 11): 1.0, (11, 12): 1.0, (12, 13): 1.0, (13, 14): 1.0, (14, 15): 1.0, (0, 15): 1.0, (112, 114): 1.0, (114, 116): 1.0, (116, 118): 1.0, (118, 120): 1.0, (120, 122): 1.0, (122, 124): 1.0, (124, 126): 1.0, (126, 128): 1.0, (128, 130): 1.0, (130, 132): 1.0, (132, 134): 1.0, (134, 136): 1.0, (136, 138): 1.0, (138, 140): 1.0, (140, 142): 1.0, (112, 142): 1.0, (144, 145): 1.0, (144, 146): 1.0, (146, 147): 1.0, (147, 148): 1.0, (148, 149): 1.0, (149, 150): 1.0, (150, 151): 1.0, (151, 152): 1.0, (152, 153): 1.0, (153, 154): 1.0, (154, 155): 1.0, (155, 156): 1.0, (156, 157): 1.0, (157, 158): 1.0, (158, 159): 1.0, (145, 159): 1.0, (160, 161): 1.0, (160, 162): 1.0, (162, 163): 1.0, (163, 164): 1.0, (164, 165): 1.0, (165, 166): 1.0, (166, 167): 1.0, (167, 168): 1.0, (168, 169): 1.0, (169, 170): 1.0, (170, 171): 1.0, (171, 172): 1.0, (172, 173): 1.0, (173, 174): 1.0, (174, 175): 1.0, (161, 175): 1.0, (176, 177): 1.0, (176, 178): 1.0, (178, 179): 1.0, (179, 180): 1.0, (180, 181): 1.0, (181, 182): 1.0, (182, 183): 1.0, (183, 184): 1.0, (184, 185): 1.0, (185, 186): 1.0, (186, 187): 1.0, (187, 188): 1.0, (188, 189): 1.0, (189, 190): 1.0, (190, 191): 1.0, (177, 191): 1.0, (192, 193): 1.0, (192, 194): 1.0, (194, 195): 1.0, (195, 196): 1.0, (196, 197): 1.0, (197, 198): 1.0, (198, 199): 1.0, (199, 200): 1.0, (200, 201): 1.0, (201, 202): 1.0, (202, 203): 1.0, (203, 204): 1.0, (204, 205): 1.0, (205, 206): 1.0, (206, 207): 1.0, (193, 207): 1.0, (208, 209): 1.0, (208, 210): 1.0, (210, 211): 1.0, (211, 212): 1.0, (212, 213): 1.0, (213, 214): 1.0, (214, 215): 1.0, (215, 216): 1.0, (216, 217): 1.0, (217, 218): 1.0, (218, 219): 1.0, (219, 220): 1.0, (220, 221): 1.0, (221, 222): 1.0, (222, 223): 1.0, (209, 223): 1.0, (240, 241): 1.0, (240, 242): 1.0, (242, 243): 1.0, (243, 244): 1.0, (244, 245): 1.0, (245, 246): 1.0, (246, 247): 1.0, (247, 248): 1.0, (248, 249): 1.0, (249, 250): 1.0, (250, 251): 1.0, (251, 252): 1.0, (252, 253): 1.0, (253, 254): 1.0, (254, 255): 1.0, (241, 255): 1.0, (256, 257): 1.0, (256, 258): 1.0, (258, 259): 1.0, (259, 260): 1.0, (260, 261): 1.0, (261, 262): 1.0, (262, 467): 1.0, (263, 264): 1.0, (264, 265): 1.0, (265, 266): 1.0, (266, 267): 1.0, (267, 268): 1.0, (268, 269): 1.0, (269, 270): 1.0, (270, 271): 1.0, (257, 271): 1.0, (283, 284): 1.0, (282, 283): 1.0, (281, 282): 1.0, (280, 281): 1.0, (280, 468): 1.0, (278, 279): 1.0, (277, 278): 1.0, (276, 277): 1.0, (275, 276): 1.0, (274, 275): 1.0, (273, 274): 1.0, (272, 273): 1.0, (272, 305): 1.0, (285, 305): 1.0, (284, 288): 1.0, (290, 469): 1.0, (289, 470): 1.0, (291, 471): 1.0, (292, 472): 1.0, (293, 473): 1.0, (294, 474): 1.0, (295, 475): 1.0, (296, 476): 1.0, (297, 477): 1.0, (298, 478): 1.0, (299, 479): 1.0, (300, 480): 1.0, (301, 481): 1.0, (302, 482): 1.0, (304, 483): 1.0, (303, 484): 1.0, (285, 288): 1.0, (306, 307): 1.0, (306, 308): 1.0, (307, 309): 1.0, (309, 310): 1.0, (310, 311): 1.0, (311, 312): 1.0, (312, 313): 1.0, (313, 314): 1.0, (314, 315): 1.0, (315, 316): 1.0, (316, 317): 1.0, (317, 318): 1.0, (318, 319): 1.0, (319, 320): 1.0, (320, 321): 1.0, (308, 321): 1.0, (263, 467): 1.0, (279, 468): 1.0, (289, 469): 1.0, (303, 470): 1.0, (290, 471): 1.0, (291, 472): 1.0, (292, 473): 1.0, (293, 474): 1.0, (294, 475): 1.0, (295, 476): 1.0, (296, 477): 1.0, (297, 478): 1.0, (298, 479): 1.0, (299, 480): 1.0, (300, 481): 1.0, (301, 482): 1.0, (302, 483): 1.0, (304, 484): 1.0}
me_cylinder.attributes.new('crease_edge', 'FLOAT', 'EDGE').data.foreach_set('value', [_k.get((min(e.vertices), max(e.vertices)), 0.0) for e in me_cylinder.edges])
_uv = me_cylinder.uv_layers.new(name='UVMap')
_uv.uv.foreach_set('vector', [0.7812, 0.9348, 0.8438, 0.9348, 0.8438, 0.9348, 0.7812, 0.9348, 0.9071, 0.5, 0.9679, 0.5, 0.9688, 0.5733, 0.9062, 0.5733, 0.7915, 0.4586, 0.8681, 0.4268, 0.9268, 0.3681, 0.9586, 0.2915, 0.9586, 0.2085, 0.9268, 0.1319, 0.8681, 0.07319, 0.7915, 0.04143, 0.7085, 0.04143, 0.6319, 0.07319, 0.5732, 0.1319, 0.5414, 0.2085, 0.5414, 0.2915, 0.5732, 0.3681, 0.6319, 0.4268, 0.7085, 0.4586, 0.7821, 0.5, 0.8429, 0.5, 0.8438, 0.5733, 0.7812, 0.5733, 0.7196, 0.5, 0.7804, 0.5, 0.7812, 0.5733, 0.7188, 0.5733, 0.6571, 0.5, 0.7179, 0.5, 0.7188, 0.5733, 0.6562, 0.5733, 0.5946, 0.5, 0.6554, 0.5, 0.6562, 0.5733, 0.5938, 0.5733, 0.5321, 0.5, 0.5929, 0.5, 0.5938, 0.5733, 0.5312, 0.5733, 0.4696, 0.5, 0.5304, 0.5, 0.5312, 0.5733, 0.4687, 0.5733, 0.4071, 0.5, 0.4679, 0.5, 0.4687, 0.5733, 0.4062, 0.5733, 0.3446, 0.5, 0.4054, 0.5, 0.4062, 0.5733, 0.3438, 0.5733, 0.2821, 0.5, 0.3429, 0.5, 0.3438, 0.5733, 0.2812, 0.5733, 0.2196, 0.5, 0.2804, 0.5, 0.2812, 0.5733, 0.2187, 0.5733, 0.1571, 0.5, 0.2179, 0.5, 0.2188, 0.5733, 0.1562, 0.5733, 0.09464, 0.5, 0.1554, 0.5, 0.1562, 0.5733, 0.09375, 0.5733, 0.03214, 0.5, 0.09286, 0.5, 0.09375, 0.5733, 0.03125, 0.5733, 0.8446, 0.5, 0.9054, 0.5, 0.9062, 0.5733, 0.8438, 0.5733, 0.03125, 0.6582, 0.9688, 0.6582, 0.9688, 0.6473, 0.03125, 0.6473, 0.09375, 0.7382, 0.09375, 0.8336, 0.03125, 0.8336, 0.03125, 0.7382, 0.09375, 0.6582, 0.09375, 0.7382, 0.03125, 0.7382, 0.03125, 0.6582, 0.1562, 0.7382, 0.1562, 0.8336, 0.09375, 0.8336, 0.09375, 0.7382, 0.1562, 0.6582, 0.1562, 0.7382, 0.09375, 0.7382, 0.09375, 0.6582, 0.2188, 0.7382, 0.2188, 0.8336, 0.1562, 0.8336, 0.1562, 0.7382, 0.2188, 0.6582, 0.2188, 0.7382, 0.1562, 0.7382, 0.1562, 0.6582, 0.2812, 0.7382, 0.2812, 0.8336, 0.2188, 0.8336, 0.2188, 0.7382, 0.2812, 0.6582, 0.2812, 0.7382, 0.2188, 0.7382, 0.2188, 0.6582, 0.3438, 0.7382, 0.3438, 0.8336, 0.2812, 0.8336, 0.2812, 0.7382, 0.3438, 0.6582, 0.3438, 0.7382, 0.2812, 0.7382, 0.2812, 0.6582, 0.4062, 0.7382, 0.4062, 0.8336, 0.3438, 0.8336, 0.3438, 0.7382, 0.4062, 0.6582, 0.4062, 0.7382, 0.3438, 0.7382, 0.3438, 0.6582, 0.4688, 0.7382, 0.4688, 0.8336, 0.4062, 0.8336, 0.4062, 0.7382, 0.4688, 0.6582, 0.4688, 0.7382, 0.4062, 0.7382, 0.4062, 0.6582, 0.5312, 0.7382, 0.5312, 0.8336, 0.4688, 0.8336, 0.4688, 0.7382, 0.5312, 0.6582, 0.5312, 0.7382, 0.4688, 0.7382, 0.4688, 0.6582, 0.5938, 0.7382, 0.5938, 0.8336, 0.5312, 0.8336, 0.5312, 0.7382, 0.5938, 0.6582, 0.5938, 0.7382, 0.5312, 0.7382, 0.5312, 0.6582, 0.6562, 0.7382, 0.6562, 0.8336, 0.5938, 0.8336, 0.5938, 0.7382, 0.6562, 0.6582, 0.6562, 0.7382, 0.5938, 0.7382, 0.5938, 0.6582, 0.7188, 0.7382, 0.7188, 0.8336, 0.6562, 0.8336, 0.6562, 0.7382, 0.7188, 0.6582, 0.7188, 0.7382, 0.6562, 0.7382, 0.6562, 0.6582, 0.7812, 0.7382, 0.7812, 0.8336, 0.7188, 0.8336, 0.7188, 0.7382, 0.7812, 0.6582, 0.7812, 0.7382, 0.7188, 0.7382, 0.7188, 0.6582, 0.8438, 0.7382, 0.8437, 0.8336, 0.7812, 0.8336, 0.7812, 0.7382, 0.8438, 0.6582, 0.8438, 0.7382, 0.7812, 0.7382, 0.7812, 0.6582, 0.9062, 0.7382, 0.9062, 0.8336, 0.8437, 0.8336, 0.8438, 0.7382, 0.9062, 0.6582, 0.9062, 0.7382, 0.8438, 0.7382, 0.8438, 0.6582, 0.9688, 0.7382, 0.9688, 0.8336, 0.9062, 0.8336, 0.9062, 0.7382, 0.9688, 0.6582, 0.9688, 0.7382, 0.9062, 0.7382, 0.9062, 0.6582, 0.9688, 0.6473, 0.9062, 0.6473, 0.9062, 0.5733, 0.9688, 0.5733, 0.9062, 0.8336, 0.9688, 0.8336, 0.9688, 0.8943, 0.9062, 0.8943, 0.03125, 0.8943, 0.03125, 0.9348, 0.9688, 0.9348, 0.9688, 0.8943, 0.9688, 0.6582, 0.03125, 0.6582, 0.03125, 0.7382, 0.9688, 0.7382, 0.03125, 0.8336, 0.09375, 0.8336, 0.09375, 0.8943, 0.03125, 0.8943, 0.09375, 0.8943, 0.09375, 0.9348, 0.03125, 0.9348, 0.03125, 0.8943, 0.09375, 0.8336, 0.1562, 0.8336, 0.1562, 0.8943, 0.09375, 0.8943, 0.1562, 0.8943, 0.1562, 0.9348, 0.09375, 0.9348, 0.09375, 0.8943, 0.1562, 0.8336, 0.2188, 0.8336, 0.2188, 0.8943, 0.1562, 0.8943, 0.2188, 0.8943, 0.2188, 0.9348, 0.1562, 0.9348, 0.1562, 0.8943, 0.2188, 0.8336, 0.2812, 0.8336, 0.2812, 0.8943, 0.2188, 0.8943, 0.2812, 0.8943, 0.2812, 0.9348, 0.2188, 0.9348, 0.2188, 0.8943, 0.2812, 0.8336, 0.3438, 0.8336, 0.3438, 0.8943, 0.2812, 0.8943, 0.3438, 0.8943, 0.3438, 0.9348, 0.2812, 0.9348, 0.2812, 0.8943, 0.3438, 0.8336, 0.4062, 0.8336, 0.4063, 0.8943, 0.3438, 0.8943, 0.4063, 0.8943, 0.4062, 0.9348, 0.3438, 0.9348, 0.3438, 0.8943, 0.4062, 0.8336, 0.4688, 0.8336, 0.4688, 0.8943, 0.4062, 0.8943, 0.4688, 0.8943, 0.4688, 0.9348, 0.4062, 0.9348, 0.4062, 0.8943, 0.4688, 0.8336, 0.5312, 0.8336, 0.5312, 0.8943, 0.4688, 0.8943, 0.5312, 0.8943, 0.5312, 0.9348, 0.4688, 0.9348, 0.4688, 0.8943, 0.5312, 0.8336, 0.5938, 0.8336, 0.5938, 0.8943, 0.5312, 0.8943, 0.5938, 0.8943, 0.5938, 0.9348, 0.5312, 0.9348, 0.5312, 0.8943, 0.5938, 0.8336, 0.6562, 0.8336, 0.6562, 0.8943, 0.5938, 0.8943, 0.6562, 0.8943, 0.6562, 0.9348, 0.5938, 0.9348, 0.5938, 0.8943, 0.6562, 0.8336, 0.7188, 0.8336, 0.7188, 0.8943, 0.6562, 0.8943, 0.7188, 0.8943, 0.7188, 0.9348, 0.6562, 0.9348, 0.6562, 0.8943, 0.7188, 0.8336, 0.7812, 0.8336, 0.7812, 0.8943, 0.7188, 0.8943, 0.7812, 0.8943, 0.7812, 0.9348, 0.7188, 0.9348, 0.7188, 0.8943, 0.7812, 0.8336, 0.8437, 0.8336, 0.8438, 0.8943, 0.7812, 0.8943, 0.8438, 0.8943, 0.8438, 0.9348, 0.7812, 0.9348, 0.7812, 0.8943, 0.8437, 0.8336, 0.9062, 0.8336, 0.9062, 0.8943, 0.8438, 0.8943, 0.9062, 0.8943, 0.9062, 0.9348, 0.8438, 0.9348, 0.8438, 0.8943, 0.9688, 0.8943, 0.9688, 0.9348, 0.9062, 0.9348, 0.9062, 0.8943, 0.9062, 0.6473, 0.8438, 0.6473, 0.8438, 0.5733, 0.9062, 0.5733, 0.8438, 0.6473, 0.7812, 0.6473, 0.7812, 0.5733, 0.8438, 0.5733, 0.7812, 0.6473, 0.7188, 0.6473, 0.7188, 0.5733, 0.7812, 0.5733, 0.7188, 0.6473, 0.6562, 0.6473, 0.6562, 0.5733, 0.7188, 0.5733, 0.6562, 0.6473, 0.5938, 0.6473, 0.5938, 0.5733, 0.6562, 0.5733, 0.5938, 0.6473, 0.5312, 0.6473, 0.5312, 0.5733, 0.5938, 0.5733, 0.5312, 0.6473, 0.4687, 0.6473, 0.4687, 0.5733, 0.5312, 0.5733, 0.4688, 0.6473, 0.4062, 0.6473, 0.4062, 0.5733, 0.4687, 0.5733, 0.4062, 0.6473, 0.3438, 0.6473, 0.3438, 0.5733, 0.4062, 0.5733, 0.3438, 0.6473, 0.2812, 0.6473, 0.2812, 0.5733, 0.3438, 0.5733, 0.2812, 0.6473, 0.2188, 0.6473, 0.2187, 0.5733, 0.2812, 0.5733, 0.2188, 0.6473, 0.1562, 0.6473, 0.1562, 0.5733, 0.2188, 0.5733, 0.1562, 0.6473, 0.09375, 0.6473, 0.09375, 0.5733, 0.1562, 0.5733, 0.09375, 0.6473, 0.03125, 0.6473, 0.03125, 0.5733, 0.09375, 0.5733, 0.9688, 0.5733, 0.9696, 0.5, 0.03036, 0.5, 0.03125, 0.5733, 0.9688, 0.6582, 0.9062, 0.6582, 0.9062, 0.6473, 0.9688, 0.6473, 0.9062, 0.6582, 0.8438, 0.6582, 0.8438, 0.6473, 0.9062, 0.6473, 0.8438, 0.6582, 0.7812, 0.6582, 0.7812, 0.6473, 0.8438, 0.6473, 0.7812, 0.6582, 0.7188, 0.6582, 0.7188, 0.6473, 0.7812, 0.6473, 0.7188, 0.6582, 0.6562, 0.6582, 0.6562, 0.6473, 0.7188, 0.6473, 0.6562, 0.6582, 0.5938, 0.6582, 0.5938, 0.6473, 0.6562, 0.6473, 0.5938, 0.6582, 0.5312, 0.6582, 0.5312, 0.6473, 0.5938, 0.6473, 0.5312, 0.6582, 0.4688, 0.6582, 0.4687, 0.6473, 0.5312, 0.6473, 0.4688, 0.6582, 0.4062, 0.6582, 0.4062, 0.6473, 0.4688, 0.6473, 0.4062, 0.6582, 0.3438, 0.6582, 0.3438, 0.6473, 0.4062, 0.6473, 0.3438, 0.6582, 0.2812, 0.6582, 0.2812, 0.6473, 0.3438, 0.6473, 0.2812, 0.6582, 0.2188, 0.6582, 0.2188, 0.6473, 0.2812, 0.6473, 0.2188, 0.6582, 0.1562, 0.6582, 0.1562, 0.6473, 0.2188, 0.6473, 0.1562, 0.6582, 0.09375, 0.6582, 0.09375, 0.6473, 0.1562, 0.6473, 0.09375, 0.6582, 0.03125, 0.6582, 0.03125, 0.6473, 0.09375, 0.6473, 0.03125, 0.5733, 0.03125, 0.6473, 0.9688, 0.6473, 0.9688, 0.5733, 0.7942, 0.472, 0.8757, 0.4382, 0.8681, 0.4268, 0.7915, 0.4586, 0.8757, 0.4382, 0.9382, 0.3757, 0.9268, 0.3681, 0.8681, 0.4268, 0.6243, 0.4382, 0.7058, 0.472, 0.7085, 0.4586, 0.6319, 0.4268, 0.972, 0.2942, 0.972, 0.2058, 0.9586, 0.2085, 0.9586, 0.2915, 0.972, 0.2058, 0.9382, 0.1243, 0.9268, 0.1319, 0.9586, 0.2085, 0.9382, 0.1243, 0.8757, 0.06182, 0.8681, 0.07319, 0.9268, 0.1319, 0.8757, 0.06182, 0.7942, 0.02802, 0.7915, 0.04143, 0.8681, 0.07319, 0.7942, 0.02802, 0.7058, 0.02802, 0.7085, 0.04143, 0.7915, 0.04143, 0.7058, 0.02802, 0.6243, 0.06182, 0.6319, 0.07319, 0.7085, 0.04143, 0.6243, 0.06182, 0.5618, 0.1243, 0.5732, 0.1319, 0.6319, 0.07319, 0.5618, 0.1243, 0.528, 0.2058, 0.5414, 0.2085, 0.5732, 0.1319, 0.528, 0.2058, 0.528, 0.2942, 0.5414, 0.2915, 0.5414, 0.2085, 0.528, 0.2942, 0.5618, 0.3757, 0.5732, 0.3681, 0.5414, 0.2915, 0.5618, 0.3757, 0.6243, 0.4382, 0.6319, 0.4268, 0.5732, 0.3681, 0.7058, 0.472, 0.7942, 0.472, 0.7915, 0.4586, 0.7085, 0.4586, 0.03125, 0.7382, 0.03125, 0.8336, 0.9688, 0.8336, 0.9688, 0.7382, 0.9688, 0.8943, 0.9688, 0.8336, 0.03125, 0.8336, 0.03125, 0.8943, 0.9382, 0.3757, 0.972, 0.2942, 0.9586, 0.2915, 0.9268, 0.3681, 0.6562, 0.9348, 0.7188, 0.9348, 0.7188, 0.9348, 0.6562, 0.9348, 0.2812, 0.9348, 0.3438, 0.9348, 0.3438, 0.9348, 0.2812, 0.9348, 0.7188, 0.9348, 0.7812, 0.9348, 0.7812, 0.9348, 0.7188, 0.9348, 0.2188, 0.9348, 0.2812, 0.9348, 0.2812, 0.9348, 0.2188, 0.9348, 0.6562, 0.9348, 0.7188, 0.9348, 0.7188, 0.9348, 0.6562, 0.9348, 0.1562, 0.9348, 0.2188, 0.9348, 0.2188, 0.9348, 0.1562, 0.9348, 0.5938, 0.9348, 0.6562, 0.9348, 0.6562, 0.9348, 0.5938, 0.9348, 0.09375, 0.9348, 0.1562, 0.9348, 0.1562, 0.9348, 0.09375, 0.9348, 0.5312, 0.9348, 0.5938, 0.9348, 0.5938, 0.9348, 0.5312, 0.9348, 0.03125, 0.9348, 0.09375, 0.9348, 0.09375, 0.9348, 0.03125, 0.9348, 0.4688, 0.9348, 0.5312, 0.9348, 0.5312, 0.9348, 0.4688, 0.9348, 0.9062, 0.9348, 0.9688, 0.9348, 0.9688, 0.9348, 0.9062, 0.9348, 0.9688, 0.9348, 0.03125, 0.9348, 0.03125, 0.9348, 0.9688, 0.9348, 0.4062, 0.9348, 0.4688, 0.9348, 0.4688, 0.9348, 0.4062, 0.9348, 0.8438, 0.9348, 0.9062, 0.9348, 0.9062, 0.9348, 0.8438, 0.9348, 0.3438, 0.9348, 0.4062, 0.9348, 0.4062, 0.9348, 0.3438, 0.9348, 0.3438, 0.9348, 0.4062, 0.9348, 0.4062, 0.9348, 0.3438, 0.9348, 0.1562, 0.9348, 0.2188, 0.9348, 0.2188, 0.9348, 0.1562, 0.9348, 0.5938, 0.9348, 0.6562, 0.9348, 0.6562, 0.9348, 0.5938, 0.9348, 0.09375, 0.9348, 0.1562, 0.9348, 0.1562, 0.9348, 0.09375, 0.9348, 0.5312, 0.9348, 0.5938, 0.9348, 0.5938, 0.9348, 0.5312, 0.9348, 0.03125, 0.9348, 0.09375, 0.9348, 0.09375, 0.9348, 0.03125, 0.9348, 0.4688, 0.9348, 0.5312, 0.9348, 0.5312, 0.9348, 0.4688, 0.9348, 0.9062, 0.9348, 0.9688, 0.9348, 0.9688, 0.9348, 0.9062, 0.9348, 0.9688, 0.9348, 0.03125, 0.9348, 0.03125, 0.9348, 0.9688, 0.9348, 0.4062, 0.9348, 0.4688, 0.9348, 0.4688, 0.9348, 0.4062, 0.9348, 0.8438, 0.9348, 0.9062, 0.9348, 0.9062, 0.9348, 0.8438, 0.9348, 0.3438, 0.9348, 0.4062, 0.9348, 0.4062, 0.9348, 0.3438, 0.9348, 0.7812, 0.9348, 0.8438, 0.9348, 0.8438, 0.9348, 0.7812, 0.9348, 0.2812, 0.9348, 0.3438, 0.9348, 0.3438, 0.9348, 0.2812, 0.9348, 0.7188, 0.9348, 0.7812, 0.9348, 0.7812, 0.9348, 0.7188, 0.9348, 0.2188, 0.9348, 0.2812, 0.9348, 0.2812, 0.9348, 0.2188, 0.9348, 0.03125, 0.9348, 0.09375, 0.9348, 0.09375, 0.9348, 0.03125, 0.9348, 0.7812, 0.9348, 0.8438, 0.9348, 0.8438, 0.9348, 0.7812, 0.9348, 0.2812, 0.9348, 0.3438, 0.9348, 0.3438, 0.9348, 0.2812, 0.9348, 0.7188, 0.9348, 0.7812, 0.9348, 0.7812, 0.9348, 0.7188, 0.9348, 0.2188, 0.9348, 0.2812, 0.9348, 0.2812, 0.9348, 0.2188, 0.9348, 0.6562, 0.9348, 0.7188, 0.9348, 0.7188, 0.9348, 0.6562, 0.9348, 0.1562, 0.9348, 0.2188, 0.9348, 0.2188, 0.9348, 0.1562, 0.9348, 0.5938, 0.9348, 0.6562, 0.9348, 0.6562, 0.9348, 0.5938, 0.9348, 0.09375, 0.9348, 0.1562, 0.9348, 0.1562, 0.9348, 0.09375, 0.9348, 0.5312, 0.9348, 0.5938, 0.9348, 0.5938, 0.9348, 0.5312, 0.9348, 0.03125, 0.9348, 0.09375, 0.9348, 0.09375, 0.9348, 0.03125, 0.9348, 0.4688, 0.9348, 0.5312, 0.9348, 0.5312, 0.9348, 0.4688, 0.9348, 0.9062, 0.9348, 0.9688, 0.9348, 0.9688, 0.9348, 0.9062, 0.9348, 0.9688, 0.9348, 0.03125, 0.9348, 0.03125, 0.9348, 0.9688, 0.9348, 0.4062, 0.9348, 0.4688, 0.9348, 0.4688, 0.9348, 0.4062, 0.9348, 0.8438, 0.9348, 0.9062, 0.9348, 0.9062, 0.9348, 0.8438, 0.9348, 0.6562, 0.9348, 0.7188, 0.9348, 0.7188, 0.9348, 0.6562, 0.9348, 0.4688, 0.9348, 0.5312, 0.9348, 0.5312, 0.9348, 0.4688, 0.9348, 0.9062, 0.9348, 0.9688, 0.9348, 0.9688, 0.9348, 0.9062, 0.9348, 0.9688, 0.9348, 0.03125, 0.9348, 0.03125, 0.9348, 0.9688, 0.9348, 0.4062, 0.9348, 0.4688, 0.9348, 0.4688, 0.9348, 0.4062, 0.9348, 0.8438, 0.9348, 0.9062, 0.9348, 0.9062, 0.9348, 0.8438, 0.9348, 0.3438, 0.9348, 0.4062, 0.9348, 0.4062, 0.9348, 0.3438, 0.9348, 0.7812, 0.9348, 0.8438, 0.9348, 0.8438, 0.9348, 0.7812, 0.9348, 0.2812, 0.9348, 0.3438, 0.9348, 0.3438, 0.9348, 0.2812, 0.9348, 0.7188, 0.9348, 0.7812, 0.9348, 0.7812, 0.9348, 0.7188, 0.9348, 0.2188, 0.9348, 0.2812, 0.9348, 0.2812, 0.9348, 0.2188, 0.9348, 0.6562, 0.9348, 0.7188, 0.9348, 0.7188, 0.9348, 0.6562, 0.9348, 0.1562, 0.9348, 0.2188, 0.9348, 0.2188, 0.9348, 0.1562, 0.9348, 0.5938, 0.9348, 0.6562, 0.9348, 0.6562, 0.9348, 0.5938, 0.9348, 0.09375, 0.9348, 0.1562, 0.9348, 0.1562, 0.9348, 0.09375, 0.9348, 0.5312, 0.9348, 0.5938, 0.9348, 0.5938, 0.9348, 0.5312, 0.9348, 0.3438, 0.9348, 0.4062, 0.9348, 0.4062, 0.9348, 0.3438, 0.9348, 0.1563, 0.9348, 0.2188, 0.9348, 0.2188, 0.9348, 0.1562, 0.9348, 0.5937, 0.9348, 0.6562, 0.9348, 0.6562, 0.9348, 0.5938, 0.9348, 0.09375, 0.9348, 0.1563, 0.9348, 0.1562, 0.9348, 0.09375, 0.9348, 0.5312, 0.9348, 0.5937, 0.9348, 0.5938, 0.9348, 0.5312, 0.9348, 0.03125, 0.9348, 0.09375, 0.9348, 0.09375, 0.9348, 0.03125, 0.9348, 0.4687, 0.9348, 0.5312, 0.9348, 0.5312, 0.9348, 0.4688, 0.9348, 0.9063, 0.9348, 0.9687, 0.9348, 0.9688, 0.9348, 0.9062, 0.9348, 0.9687, 0.9348, 0.03125, 0.9348, 0.03125, 0.9348, 0.9688, 0.9348, 0.4063, 0.9348, 0.4687, 0.9348, 0.4688, 0.9348, 0.4062, 0.9348, 0.8437, 0.9348, 0.9063, 0.9348, 0.9062, 0.9348, 0.8438, 0.9348, 0.3438, 0.9348, 0.4063, 0.9348, 0.4062, 0.9348, 0.3438, 0.9348, 0.7813, 0.9348, 0.8437, 0.9348, 0.8438, 0.9348, 0.7812, 0.9348, 0.2812, 0.9348, 0.3438, 0.9348, 0.3438, 0.9348, 0.2812, 0.9348, 0.7188, 0.9348, 0.7813, 0.9348, 0.7812, 0.9348, 0.7188, 0.9348, 0.2188, 0.9348, 0.2812, 0.9348, 0.2812, 0.9348, 0.2188, 0.9348, 0.2188, 0.9348, 0.2812, 0.9348, 0.2812, 0.9348, 0.2188, 0.9348, 0.7188, 0.9348, 0.7812, 0.9348, 0.7813, 0.9348, 0.7188, 0.9348, 0.2812, 0.9348, 0.3438, 0.9348, 0.3438, 0.9348, 0.2812, 0.9348, 0.7812, 0.9348, 0.8438, 0.9348, 0.8437, 0.9348, 0.7813, 0.9348, 0.3438, 0.9348, 0.4062, 0.9348, 0.4063, 0.9348, 0.3438, 0.9348, 0.8438, 0.9348, 0.9062, 0.9348, 0.9063, 0.9348, 0.8437, 0.9348, 0.4062, 0.9348, 0.4688, 0.9348, 0.4687, 0.9348, 0.4063, 0.9348, 0.9688, 0.9348, 0.03125, 0.9348, 0.03125, 0.9348, 0.9687, 0.9348, 0.9062, 0.9348, 0.9688, 0.9348, 0.9687, 0.9348, 0.9063, 0.9348, 0.4688, 0.9348, 0.5312, 0.9348, 0.5312, 0.9348, 0.4687, 0.9348, 0.03125, 0.9348, 0.09375, 0.9348, 0.09375, 0.9348, 0.03125, 0.9348, 0.5312, 0.9348, 0.5938, 0.9348, 0.5937, 0.9348, 0.5312, 0.9348, 0.09375, 0.9348, 0.1562, 0.9348, 0.1563, 0.9348, 0.09375, 0.9348, 0.5938, 0.9348, 0.6562, 0.9348, 0.6562, 0.9348, 0.5937, 0.9348, 0.1562, 0.9348, 0.2188, 0.9348, 0.2188, 0.9348, 0.1563, 0.9348, 0.6562, 0.9348, 0.7188, 0.9348, 0.7188, 0.9348, 0.6562, 0.9348, 0.1562, 0.9348, 0.2188, 0.9348, 0.2188, 0.9348, 0.1562, 0.9348, 0.7812, 0.9348, 0.8438, 0.9348, 0.8438, 0.9348, 0.7812, 0.9348, 0.2812, 0.9348, 0.3438, 0.9348, 0.3438, 0.9348, 0.2812, 0.9348, 0.7188, 0.9348, 0.7812, 0.9348, 0.7812, 0.9348, 0.7188, 0.9348, 0.2188, 0.9348, 0.2812, 0.9348, 0.2812, 0.9348, 0.2188, 0.9348, 0.6562, 0.9348, 0.7188, 0.9348, 0.7188, 0.9348, 0.6562, 0.9348, 0.1562, 0.9348, 0.2188, 0.9348, 0.2188, 0.9348, 0.1562, 0.9348, 0.5938, 0.9348, 0.6562, 0.9348, 0.6562, 0.9348, 0.5938, 0.9348, 0.09375, 0.9348, 0.1562, 0.9348, 0.1562, 0.9348, 0.09375, 0.9348, 0.5312, 0.9348, 0.5938, 0.9348, 0.5938, 0.9348, 0.5312, 0.9348, 0.03125, 0.9348, 0.09375, 0.9348, 0.09375, 0.9348, 0.03125, 0.9348, 0.4688, 0.9348, 0.5312, 0.9348, 0.5312, 0.9348, 0.4688, 0.9348, 0.9062, 0.9348, 0.9688, 0.9348, 0.9688, 0.9348, 0.9062, 0.9348, 0.9688, 0.9348, 0.03125, 0.9348, 0.03125, 0.9348, 0.9688, 0.9348, 0.4062, 0.9348, 0.4688, 0.9348, 0.4688, 0.9348, 0.4062, 0.9348, 0.8438, 0.9348, 0.9062, 0.9348, 0.9062, 0.9348, 0.8438, 0.9348, 0.03125, 0.9348, 0.09375, 0.9348, 0.09375, 0.9348, 0.03125, 0.9348, 0.5938, 0.9348, 0.6562, 0.9348, 0.6562, 0.9348, 0.5938, 0.9348, 0.09375, 0.9348, 0.1562, 0.9348, 0.1562, 0.9348, 0.09375, 0.9348, 0.5312, 0.9348, 0.5938, 0.9348, 0.5938, 0.9348, 0.5625, 0.9348, 0.5312, 0.9348, 0.03125, 0.9348, 0.09375, 0.9348, 0.09375, 0.9348, 0.03125, 0.9348, 0.4688, 0.9348, 0.5312, 0.9348, 0.5312, 0.9348, 0.4688, 0.9348, 0.9062, 0.9348, 0.9688, 0.9348, 0.9688, 0.9348, 0.9062, 0.9348, 0.9688, 0.9348, 0.03125, 0.9348, 0.03125, 0.9348, 0.9688, 0.9348, 0.4062, 0.9348, 0.4688, 0.9348, 0.4688, 0.9348, 0.4062, 0.9348, 0.8438, 0.9348, 0.9062, 0.9348, 0.9062, 0.9348, 0.8438, 0.9348, 0.3438, 0.9348, 0.4062, 0.9348, 0.4062, 0.9348, 0.3438, 0.9348, 0.7812, 0.9348, 0.8438, 0.9348, 0.8438, 0.9348, 0.7812, 0.9348, 0.2812, 0.9348, 0.3438, 0.9348, 0.3438, 0.9348, 0.2812, 0.9348, 0.7188, 0.9348, 0.7812, 0.9348, 0.7812, 0.9348, 0.7188, 0.9348, 0.2188, 0.9348, 0.2812, 0.9348, 0.2812, 0.9348, 0.2188, 0.9348, 0.6562, 0.9348, 0.7188, 0.9348, 0.7188, 0.9348, 0.6562, 0.9348, 0.9062, 0.9348, 0.9688, 0.9348, 0.9688, 0.9348, 0.9062, 0.9348, 0.9688, 0.9348, 0.03125, 0.9348, 0.03125, 0.9348, 0.9688, 0.9348, 0.3438, 0.9348, 0.4062, 0.9348, 0.4062, 0.9348, 0.3438, 0.9348, 0.4688, 0.9348, 0.5312, 0.9348, 0.5312, 0.9348, 0.5, 0.9348, 0.4688, 0.9348, 0.9062, 0.9348, 0.9688, 0.9348, 0.9688, 0.9348, 0.9375, 0.9348, 0.9062, 0.9348, 0.5938, 0.9348, 0.6562, 0.9348, 0.6562, 0.9348, 0.625, 0.9348, 0.5938, 0.9348, 0.3438, 0.9348, 0.4062, 0.9348, 0.4062, 0.9348, 0.375, 0.9348, 0.3438, 0.9348, 0.9688, 0.9348, 0.03125, 0.9348, 0.03125, 0.9348, 0.5, 0.9348, 0.9688, 0.9348, 0.4062, 0.9348, 0.4688, 0.9348, 0.4688, 0.9348, 0.4375, 0.9348, 0.4062, 0.9348, 0.2188, 0.9348, 0.2812, 0.9348, 0.2812, 0.9348, 0.25, 0.9348, 0.2188, 0.9348, 0.6562, 0.9348, 0.7188, 0.9348, 0.7188, 0.9348, 0.6875, 0.9348, 0.6562, 0.9348, 0.09375, 0.9348, 0.1562, 0.9348, 0.1562, 0.9348, 0.125, 0.9348, 0.09375, 0.9348, 0.8438, 0.9348, 0.9062, 0.9348, 0.9062, 0.9348, 0.875, 0.9348, 0.8438, 0.9348, 0.7188, 0.9348, 0.7812, 0.9348, 0.7812, 0.9348, 0.75, 0.9348, 0.7188, 0.9348, 0.7812, 0.9348, 0.8438, 0.9348, 0.8438, 0.9348, 0.8125, 0.9348, 0.7812, 0.9348, 0.2812, 0.9348, 0.3438, 0.9348, 0.3438, 0.9348, 0.3125, 0.9348, 0.2812, 0.9348, 0.03125, 0.9348, 0.09375, 0.9348, 0.09375, 0.9348, 0.0625, 0.9348, 0.03125, 0.9348, 0.8438, 0.9348, 0.9062, 0.9348, 0.9062, 0.9348, 0.8438, 0.9348, 0.5625, 0.9348, 0.5938, 0.9348, 0.5938, 0.9348, 0.5625, 0.9348, 0.09375, 0.9348, 0.1562, 0.9348, 0.1562, 0.9348, 0.09375, 0.9348, 0.6562, 0.9348, 0.7188, 0.9348, 0.7188, 0.9348, 0.6562, 0.9348, 0.7188, 0.9348, 0.7812, 0.9348, 0.7812, 0.9348, 0.7188, 0.9348, 0.7812, 0.9348, 0.8438, 0.9348, 0.8438, 0.9348, 0.7812, 0.9348, 0.1562, 0.9348, 0.2188, 0.9348, 0.2188, 0.9348, 0.1562, 0.9348, 0.4062, 0.9348, 0.4688, 0.9348, 0.4688, 0.9348, 0.4062, 0.9348, 0.2188, 0.9348, 0.2812, 0.9348, 0.2812, 0.9348, 0.2188, 0.9348, 0.5938, 0.9348, 0.6562, 0.9348, 0.6562, 0.9348, 0.5938, 0.9348, 0.5938, 0.9348, 0.2812, 0.9348, 0.3438, 0.9348, 0.3438, 0.9348, 0.2812, 0.9348, 0.4688, 0.9348, 0.5312, 0.9348, 0.5312, 0.9348, 0.5312, 0.9348, 0.4688, 0.9348, 0.5625, 0.9348, 0.5938, 0.9348, 0.5938, 0.9348, 0.5625, 0.9348, 0.5938, 0.9348, 0.6562, 0.9348, 0.6562, 0.9348, 0.5938, 0.9348, 0.1562, 0.9348, 0.2188, 0.9348, 0.2188, 0.9348, 0.1875, 0.9348, 0.1562, 0.9348, 0.2968, 0.4854, 0.2032, 0.4854, 0.1167, 0.4496, 0.05045, 0.3833, 0.01461, 0.2968, 0.01461, 0.2032, 0.05045, 0.1167, 0.1167, 0.05045, 0.2032, 0.01461, 0.2968, 0.01461, 0.3833, 0.05045, 0.4496, 0.1167, 0.4854, 0.2032, 0.4854, 0.2968, 0.4496, 0.3833, 0.3833, 0.4496, 0.1562, 0.9348, 0.2188, 0.9348, 0.2188, 0.9348, 0.1562, 0.9348, 0.6562, 0.9348, 0.7188, 0.9348, 0.7188, 0.9348, 0.6562, 0.9348, 0.2188, 0.9348, 0.2812, 0.9348, 0.2812, 0.9348, 0.2188, 0.9348, 0.7188, 0.9348, 0.7813, 0.9348, 0.7812, 0.9348, 0.7188, 0.9348, 0.2812, 0.9348, 0.3438, 0.9348, 0.3438, 0.9348, 0.2812, 0.9348, 0.9063, 0.9348, 1.311, 0.9348, 0.9688, 0.9348, 0.9062, 0.9348, 0.7813, 0.9348, 0.8438, 0.9348, 0.8438, 0.9348, 0.7812, 0.9348, 0.3438, 0.9348, 0.4062, 0.9348, 0.4062, 0.9348, 0.3438, 0.9348, 0.8438, 0.9348, 0.9063, 0.9348, 0.9062, 0.9348, 0.8438, 0.9348, 0.4062, 0.9348, 0.4688, 0.9348, 0.4688, 0.9348, 0.4062, 0.9348, 1.311, 0.9348, -0.3113, 0.9348, 0.03125, 0.9348, 0.9688, 0.9348, 0.4688, 0.9348, 0.5312, 0.9348, 0.5312, 0.9348, 0.4688, 0.9348, -0.3113, 0.9348, 0.09368, 0.9348, 0.09375, 0.9348, 0.03125, 0.9348, 0.5312, 0.9348, 0.5938, 0.9348, 0.5938, 0.9348, 0.5312, 0.9348, 0.09368, 0.9348, 0.1562, 0.9348, 0.1562, 0.9348, 0.09375, 0.9348, 0.4688, 0.9348, 0.5, 0.9348, 0.5312, 0.9348, 0.5312, 0.9348, 0.4688, 0.9348, 0.2812, 0.9348, 0.3125, 0.9348, 0.3438, 0.9348, 0.3438, 0.9348, 0.2812, 0.9348, -0.1364, 0.9348, -0.02134, 0.9348, 0.09375, 0.9348, 0.09368, 0.9348, -0.3113, 0.9348, 0.9062, 0.9348, 1.021, 0.9348, 1.136, 0.9348, 1.311, 0.9348, 0.9063, 0.9348, 0.5312, 0.9348, 0.5625, 0.9348, 0.5938, 0.9348, 0.5938, 0.9348, 0.5312, 0.9348, 0.7813, 0.9348, 0.8125, 0.9348, 0.8438, 0.9348, 0.8438, 0.9348, 0.7813, 0.9348, 0.5938, 0.9348, 0.625, 0.9348, 0.6562, 0.9348, 0.6562, 0.9348, 0.5938, 0.9348, 0.09375, 0.9348, 0.125, 0.9348, 0.1562, 0.9348, 0.1562, 0.9348, 0.09368, 0.9348, 0.3438, 0.9348, 0.375, 0.9348, 0.4062, 0.9348, 0.4062, 0.9348, 0.3438, 0.9348, 0.1562, 0.9348, 0.1875, 0.9348, 0.2188, 0.9348, 0.2188, 0.9348, 0.1562, 0.9348, 0.8438, 0.9348, 0.875, 0.9348, 0.9062, 0.9348, 0.9063, 0.9348, 0.8438, 0.9348, 0.6562, 0.9348, 0.6875, 0.9348, 0.7188, 0.9348, 0.7188, 0.9348, 0.6562, 0.9348, 0.4062, 0.9348, 0.4375, 0.9348, 0.4688, 0.9348, 0.4688, 0.9348, 0.4062, 0.9348, 0.2188, 0.9348, 0.25, 0.9348, 0.2812, 0.9348, 0.2812, 0.9348, 0.2188, 0.9348, 1.136, 0.9348, 0.5, 0.9348, -0.1364, 0.9348, -0.3113, 0.9348, 1.311, 0.9348, 0.7188, 0.9348, 0.75, 0.9348, 0.7813, 0.9348, 0.7813, 0.9348, 0.7188, 0.9348, 0.75, 0.375, 0.75, 0.5, 0.6875, 0.5, 0.6875, 0.375, 0.75, 0.625, 0.75, 0.75, 0.6875, 0.75, 0.6875, 0.625, 0.75, 0.875, 0.7187, 1.0, 0.6875, 0.875, 0.75, 0.25, 0.75, 0.375, 0.6875, 0.375, 0.6875, 0.25, 0.75, 0.5, 0.75, 0.625, 0.6875, 0.625, 0.6875, 0.5, 0.75, 0.75, 0.75, 0.875, 0.6875, 0.875, 0.6875, 0.75, 0.75, 0.125, 0.75, 0.25, 0.6875, 0.25, 0.6875, 0.125, 0.6875, 0.25, 0.6875, 0.375, 0.625, 0.375, 0.625, 0.25, 0.6875, 0.5, 0.6875, 0.625, 0.625, 0.625, 0.625, 0.5, 0.6875, 0.75, 0.6875, 0.875, 0.625, 0.875, 0.625, 0.75, 0.6875, 0.125, 0.6875, 0.25, 0.625, 0.25, 0.625, 0.125, 0.6875, 0.375, 0.6875, 0.5, 0.625, 0.5, 0.625, 0.375, 0.6875, 0.625, 0.6875, 0.75, 0.625, 0.75, 0.625, 0.625, 0.6875, 0.875, 0.6562, 1.0, 0.625, 0.875, 0.625, 0.75, 0.625, 0.875, 0.5625, 0.875, 0.5625, 0.75, 0.625, 0.125, 0.625, 0.25, 0.5625, 0.25, 0.5625, 0.125, 0.625, 0.375, 0.625, 0.5, 0.5625, 0.5, 0.5625, 0.375, 0.625, 0.625, 0.625, 0.75, 0.5625, 0.75, 0.5625, 0.625, 0.625, 0.875, 0.5938, 1.0, 0.5625, 0.875, 0.625, 0.25, 0.625, 0.375, 0.5625, 0.375, 0.5625, 0.25, 0.625, 0.5, 0.625, 0.625, 0.5625, 0.625, 0.5625, 0.5, 0.5625, 0.125, 0.5625, 0.25, 0.5, 0.25, 0.5, 0.125, 0.5625, 0.375, 0.5625, 0.5, 0.5, 0.5, 0.5, 0.375, 0.5625, 0.625, 0.5625, 0.75, 0.5, 0.75, 0.5, 0.625, 0.5625, 0.875, 0.5313, 1.0, 0.5, 0.875, 0.5625, 0.25, 0.5625, 0.375, 0.5, 0.375, 0.5, 0.25, 0.5625, 0.5, 0.5625, 0.625, 0.5, 0.625, 0.5, 0.5, 0.5625, 0.75, 0.5625, 0.875, 0.5, 0.875, 0.5, 0.75, 0.5, 0.875, 0.4688, 1.0, 0.4375, 0.875, 0.5, 0.25, 0.5, 0.375, 0.4375, 0.375, 0.4375, 0.25, 0.5, 0.5, 0.5, 0.625, 0.4375, 0.625, 0.4375, 0.5, 0.5, 0.75, 0.5, 0.875, 0.4375, 0.875, 0.4375, 0.75, 0.5, 0.125, 0.5, 0.25, 0.4375, 0.25, 0.4375, 0.125, 0.5, 0.375, 0.5, 0.5, 0.4375, 0.5, 0.4375, 0.375, 0.5, 0.625, 0.5, 0.75, 0.4375, 0.75, 0.4375, 0.625, 0.4375, 0.25, 0.4375, 0.375, 0.375, 0.375, 0.375, 0.25, 0.4375, 0.5, 0.4375, 0.625, 0.375, 0.625, 0.375, 0.5, 0.4375, 0.75, 0.4375, 0.875, 0.375, 0.875, 0.375, 0.75, 0.4375, 0.125, 0.4375, 0.25, 0.375, 0.25, 0.375, 0.125, 0.4375, 0.375, 0.4375, 0.5, 0.375, 0.5, 0.375, 0.375, 0.4375, 0.625, 0.4375, 0.75, 0.375, 0.75, 0.375, 0.625, 0.4375, 0.875, 0.4063, 1.0, 0.375, 0.875, 0.375, 0.125, 0.375, 0.25, 0.3125, 0.25, 0.3125, 0.125, 0.375, 0.375, 0.375, 0.5, 0.3125, 0.5, 0.3125, 0.375, 0.375, 0.625, 0.375, 0.75, 0.3125, 0.75, 0.3125, 0.625, 0.375, 0.875, 0.3438, 1.0, 0.3125, 0.875, 0.375, 0.25, 0.375, 0.375, 0.3125, 0.375, 0.3125, 0.25, 0.375, 0.5, 0.375, 0.625, 0.3125, 0.625, 0.3125, 0.5, 0.375, 0.75, 0.375, 0.875, 0.3125, 0.875, 0.3125, 0.75, 0.3125, 0.375, 0.3125, 0.5, 0.25, 0.5, 0.25, 0.375, 0.3125, 0.625, 0.3125, 0.75, 0.25, 0.75, 0.25, 0.625, 0.3125, 0.875, 0.2812, 1.0, 0.25, 0.875, 0.3125, 0.25, 0.3125, 0.375, 0.25, 0.375, 0.25, 0.25, 0.3125, 0.5, 0.3125, 0.625, 0.25, 0.625, 0.25, 0.5, 0.3125, 0.75, 0.3125, 0.875, 0.25, 0.875, 0.25, 0.75, 0.3125, 0.125, 0.3125, 0.25, 0.25, 0.25, 0.25, 0.125, 0.25, 0.25, 0.25, 0.375, 0.1875, 0.375, 0.1875, 0.25, 0.25, 0.5, 0.25, 0.625, 0.1875, 0.625, 0.1875, 0.5, 0.25, 0.75, 0.25, 0.875, 0.1875, 0.875, 0.1875, 0.75, 0.25, 0.125, 0.25, 0.25, 0.1875, 0.25, 0.1875, 0.125, 0.25, 0.375, 0.25, 0.5, 0.1875, 0.5, 0.1875, 0.375, 0.25, 0.625, 0.25, 0.75, 0.1875, 0.75, 0.1875, 0.625, 0.25, 0.875, 0.2187, 1.0, 0.1875, 0.875, 0.1875, 0.5, 0.1875, 0.625, 0.125, 0.625, 0.125, 0.5, 0.1875, 0.75, 0.1875, 0.875, 0.125, 0.875, 0.125, 0.75, 0.1875, 0.125, 0.1875, 0.25, 0.125, 0.25, 0.125, 0.125, 0.1875, 0.375, 0.1875, 0.5, 0.125, 0.5, 0.125, 0.375, 0.1875, 0.625, 0.1875, 0.75, 0.125, 0.75, 0.125, 0.625, 0.1875, 0.875, 0.1562, 1.0, 0.125, 0.875, 0.1875, 0.25, 0.1875, 0.375, 0.125, 0.375, 0.125, 0.25, 0.125, 0.125, 0.125, 0.25, 0.0625, 0.25, 0.0625, 0.125, 0.125, 0.375, 0.125, 0.5, 0.0625, 0.5, 0.0625, 0.375, 0.125, 0.625, 0.125, 0.75, 0.0625, 0.75, 0.0625, 0.625, 0.125, 0.875, 0.09375, 1.0, 0.0625, 0.875, 0.125, 0.25, 0.125, 0.375, 0.0625, 0.375, 0.0625, 0.25, 0.125, 0.5, 0.125, 0.625, 0.0625, 0.625, 0.0625, 0.5, 0.125, 0.75, 0.125, 0.875, 0.0625, 0.875, 0.0625, 0.75, 0.0625, 0.625, 0.0625, 0.75, 0.0, 0.75, 0.0, 0.625, 0.0625, 0.875, 0.03125, 1.0, 0.0, 0.875, 0.0625, 0.25, 0.0625, 0.375, 0.0, 0.375, 0.0, 0.25, 0.0625, 0.5, 0.0625, 0.625, 0.0, 0.625, 0.0, 0.5, 0.0625, 0.75, 0.0625, 0.875, 0.0, 0.875, 0.0, 0.75, 0.0625, 0.125, 0.0625, 0.25, 0.0, 0.25, 0.0, 0.125, 0.0625, 0.375, 0.0625, 0.5, 0.0, 0.5, 0.0, 0.375, 1.0, 0.25, 1.0, 0.375, 0.9375, 0.375, 0.9375, 0.25, 1.0, 0.5, 1.0, 0.625, 0.9375, 0.625, 0.9375, 0.5, 1.0, 0.75, 1.0, 0.875, 0.9375, 0.875, 0.9375, 0.75, 1.0, 0.125, 1.0, 0.25, 0.9375, 0.25, 0.9375, 0.125, 1.0, 0.375, 1.0, 0.5, 0.9375, 0.5, 0.9375, 0.375, 1.0, 0.625, 1.0, 0.75, 0.9375, 0.75, 0.9375, 0.625, 1.0, 0.875, 0.9687, 1.0, 0.9375, 0.875, 0.9375, 0.75, 0.9375, 0.875, 0.875, 0.875, 0.875, 0.75, 0.9375, 0.125, 0.9375, 0.25, 0.875, 0.25, 0.875, 0.125, 0.9375, 0.375, 0.9375, 0.5, 0.875, 0.5, 0.875, 0.375, 0.9375, 0.625, 0.9375, 0.75, 0.875, 0.75, 0.875, 0.625, 0.9375, 0.875, 0.9062, 1.0, 0.875, 0.875, 0.8125, 0.125, 0.75, 0.125, 0.6875, 0.125, 0.625, 0.125, 0.5625, 0.125, 0.5, 0.125, 0.4375, 0.125, 0.375, 0.125, 0.3125, 0.125, 0.25, 0.125, 0.1875, 0.125, 0.125, 0.125, 0.0625, 0.125, 1.0, 0.125, 0.9375, 0.125, 0.875, 0.125, 0.9375, 0.25, 0.9375, 0.375, 0.875, 0.375, 0.875, 0.25, 0.9375, 0.5, 0.9375, 0.625, 0.875, 0.625, 0.875, 0.5, 0.875, 0.125, 0.875, 0.25, 0.8125, 0.25, 0.8125, 0.125, 0.875, 0.375, 0.875, 0.5, 0.8125, 0.5, 0.8125, 0.375, 0.875, 0.625, 0.875, 0.75, 0.8125, 0.75, 0.8125, 0.625, 0.875, 0.875, 0.8437, 1.0, 0.8125, 0.875, 0.875, 0.25, 0.875, 0.375, 0.8125, 0.375, 0.8125, 0.25, 0.875, 0.5, 0.875, 0.625, 0.8125, 0.625, 0.8125, 0.5, 0.875, 0.75, 0.875, 0.875, 0.8125, 0.875, 0.8125, 0.75, 0.8125, 0.875, 0.7812, 1.0, 0.75, 0.875, 0.8125, 0.25, 0.8125, 0.375, 0.75, 0.375, 0.75, 0.25, 0.8125, 0.5, 0.8125, 0.625, 0.75, 0.625, 0.75, 0.5, 0.8125, 0.75, 0.8125, 0.875, 0.75, 0.875, 0.75, 0.75, 0.8125, 0.125, 0.8125, 0.25, 0.75, 0.25, 0.75, 0.125, 0.8125, 0.375, 0.8125, 0.5, 0.75, 0.5, 0.75, 0.375, 0.8125, 0.625, 0.8125, 0.75, 0.75, 0.75, 0.75, 0.625, 0.125, 0.9348, 0.1562, 0.9348, 0.1562, 0.9348, 0.125, 0.9348, 0.5625, 0.9348, 0.5938, 0.9348, 0.5938, 0.9348, 0.5625, 0.9348, 0.02058, 0.9348, 0.09375, 0.9348, 0.09375, 0.9348, -0.02134, 0.9348, 0.5, 0.9348, 0.5312, 0.9348, 0.5312, 0.9348, 0.5, 0.9348, 0.5, 0.9348, -0.05259, 0.9348, -0.1364, 0.9348, 0.5, 0.9348, 0.4375, 0.9348, 0.4688, 0.9348, 0.4688, 0.9348, 0.4375, 0.9348, 0.875, 0.9348, 0.9062, 0.9348, 0.9062, 0.9348, 0.875, 0.9348, 0.375, 0.9348, 0.4062, 0.9348, 0.4062, 0.9348, 0.375, 0.9348, 0.8125, 0.9348, 0.8438, 0.9348, 0.8438, 0.9348, 0.8125, 0.9348, 0.9794, 0.9348, 1.053, 0.9348, 1.136, 0.9348, 1.021, 0.9348, 0.3125, 0.9348, 0.3438, 0.9348, 0.3438, 0.9348, 0.3125, 0.9348, 0.75, 0.9348, 0.7813, 0.9348, 0.7813, 0.9348, 0.75, 0.9348, 0.25, 0.9348, 0.2812, 0.9348, 0.2812, 0.9348, 0.25, 0.9348, 0.6875, 0.9348, 0.7188, 0.9348, 0.7188, 0.9348, 0.6875, 0.9348, 0.1875, 0.9348, 0.2188, 0.9348, 0.2188, 0.9348, 0.1875, 0.9348, 0.625, 0.9348, 0.6562, 0.9348, 0.6562, 0.9348, 0.625, 0.9348, 0.5938, 0.9348, 0.625, 0.9348, 0.625, 0.9348, 0.5938, 0.9348, 0.5938, 0.9348, 0.625, 0.9348, 0.625, 0.9348, 0.5938, 0.9348, 0.625, 0.9348, 0.6562, 0.9348, 0.6562, 0.9348, 0.625, 0.9348, 0.1562, 0.9348, 0.1875, 0.9348, 0.1875, 0.9348, 0.1562, 0.9348, 0.1562, 0.9348, 0.1875, 0.9348, 0.1875, 0.9348, 0.1562, 0.9348, 0.1875, 0.9348, 0.2188, 0.9348, 0.2188, 0.9348, 0.1875, 0.9348, 0.6562, 0.9348, 0.6875, 0.9348, 0.6875, 0.9348, 0.6562, 0.9348, 0.6562, 0.9348, 0.6875, 0.9348, 0.6875, 0.9348, 0.6562, 0.9348, 0.6875, 0.9348, 0.7188, 0.9348, 0.7188, 0.9348, 0.6875, 0.9348, 0.2188, 0.9348, 0.25, 0.9348, 0.25, 0.9348, 0.2188, 0.9348, 0.2188, 0.9348, 0.25, 0.9348, 0.25, 0.9348, 0.2188, 0.9348, 0.25, 0.9348, 0.2812, 0.9348, 0.2812, 0.9348, 0.25, 0.9348, 0.7188, 0.9348, 0.75, 0.9348, 0.75, 0.9348, 0.7188, 0.9348, 0.7188, 0.9348, 0.75, 0.9348, 0.75, 0.9348, 0.7188, 0.9348, 0.75, 0.9348, 0.7812, 0.9348, 0.7813, 0.9348, 0.75, 0.9348, 0.2812, 0.9348, 0.3125, 0.9348, 0.3125, 0.9348, 0.2812, 0.9348, 0.2812, 0.9348, 0.3125, 0.9348, 0.3125, 0.9348, 0.2812, 0.9348, 0.3125, 0.9348, 0.3438, 0.9348, 0.3438, 0.9348, 0.3125, 0.9348, 0.9062, 0.9348, 0.9794, 0.9348, 1.021, 0.9348, 0.9062, 0.9348, 0.9062, 0.9348, 0.9375, 0.9348, 0.9794, 0.9348, 0.9062, 0.9348, 0.9375, 0.9348, 0.9688, 0.9348, 1.053, 0.9348, 0.9794, 0.9348, 0.7813, 0.9348, 0.8125, 0.9348, 0.8125, 0.9348, 0.7813, 0.9348, 0.7812, 0.9348, 0.8125, 0.9348, 0.8125, 0.9348, 0.7813, 0.9348, 0.8125, 0.9348, 0.8438, 0.9348, 0.8438, 0.9348, 0.8125, 0.9348, 0.3438, 0.9348, 0.375, 0.9348, 0.375, 0.9348, 0.3438, 0.9348, 0.3438, 0.9348, 0.375, 0.9348, 0.375, 0.9348, 0.3438, 0.9348, 0.375, 0.9348, 0.4062, 0.9348, 0.4062, 0.9348, 0.375, 0.9348, 0.8438, 0.9348, 0.875, 0.9348, 0.875, 0.9348, 0.8438, 0.9348, 0.8438, 0.9348, 0.875, 0.9348, 0.875, 0.9348, 0.8438, 0.9348, 0.875, 0.9348, 0.9062, 0.9348, 0.9062, 0.9348, 0.875, 0.9348, 0.4062, 0.9348, 0.4375, 0.9348, 0.4375, 0.9348, 0.4062, 0.9348, 0.4062, 0.9348, 0.4375, 0.9348, 0.4375, 0.9348, 0.4062, 0.9348, 0.4375, 0.9348, 0.4688, 0.9348, 0.4688, 0.9348, 0.4375, 0.9348, 1.053, 0.9348, 0.5, 0.9348, 0.5, 0.9348, 1.136, 0.9348, 0.9688, 0.9348, 0.5, 0.9348, 0.5, 0.9348, 1.053, 0.9348, 0.5, 0.9348, 0.03125, 0.9348, -0.05259, 0.9348, 0.5, 0.9348, 0.4688, 0.9348, 0.5, 0.9348, 0.5, 0.9348, 0.4688, 0.9348, 0.4688, 0.9348, 0.5, 0.9348, 0.5, 0.9348, 0.4688, 0.9348, 0.5, 0.9348, 0.5312, 0.9348, 0.5312, 0.9348, 0.5, 0.9348, -0.05259, 0.9348, 0.02058, 0.9348, -0.02134, 0.9348, -0.1364, 0.9348, 0.03125, 0.9348, 0.0625, 0.9348, 0.02058, 0.9348, -0.05259, 0.9348, 0.0625, 0.9348, 0.09375, 0.9348, 0.09375, 0.9348, 0.02058, 0.9348, 0.5312, 0.9348, 0.5625, 0.9348, 0.5625, 0.9348, 0.5312, 0.9348, 0.5312, 0.9348, 0.5625, 0.9348, 0.5625, 0.9348, 0.5312, 0.9348, 0.5625, 0.9348, 0.5938, 0.9348, 0.5938, 0.9348, 0.5625, 0.9348, 0.09375, 0.9348, 0.125, 0.9348, 0.125, 0.9348, 0.09375, 0.9348, 0.09375, 0.9348, 0.125, 0.9348, 0.125, 0.9348, 0.09375, 0.9348, 0.125, 0.9348, 0.1562, 0.9348, 0.1562, 0.9348, 0.125, 0.9348, 0.5312, 0.9348, 0.5625, 0.9348, 0.5625, 0.9348, 0.5312, 0.9348, 0.5312, 0.9348, 0.5625, 0.9348, 0.5625, 0.9348, 0.5312, 0.9348, 0.5625, 0.9348, 0.5938, 0.9348, 0.5938, 0.9348, 0.5625, 0.9348, 0.5312, 0.9348, 0.5625, 0.9348, 0.5625, 0.9348, 0.5312, 0.9348])
me_cylinder.materials.append(mat_m_white_chess)
me_cylinder.use_remesh_fix_poles = True
me_cylinder.use_remesh_preserve_attributes = False
me_cylinder.use_mirror_vertex_groups = False
me_cylinder.update()
me_staunton_queen = bpy.data.meshes.new('Staunton Queen')
me_staunton_queen.from_pydata([(-0.2429, -0.5, 0.0), (0.2429, -0.5, 0.0), (-0.2429, 0.5, 0.0), (0.2429, 0.5, 0.0)], [], [(0, 1, 3, 2)])
_uv = me_staunton_queen.uv_layers.new(name='UVMap')
_uv.uv.foreach_set('vector', [0.0, 0.0, 1.0, 0.0, 1.0, 1.0, 0.0, 1.0])
me_staunton_queen.materials.append(mat_staunton_queen)
me_staunton_queen.use_remesh_fix_poles = True
me_staunton_queen.use_remesh_preserve_attributes = False
me_staunton_queen.use_mirror_vertex_groups = False
me_staunton_queen.update()

# ---- objects
ob_light = bpy.data.objects.new('Light', light_light)
ob_camera = bpy.data.objects.new('Camera', cam_camera)
ob_bishop = bpy.data.objects.new('Bishop', me_cylinder)
ob_staunton_queen = bpy.data.objects.new('Staunton Queen', me_staunton_queen)

# ---- transforms, parenting, visibility, modifiers, constraints
ob_light.location = (4.076, 1.005, 5.904)
ob_light.rotation_euler = (0.6503, 0.05522, 1.866)
ob_light.lock_rotations_4d = False
ob_light.empty_display_type = 'ARROWS'
ob_light.color = (0.0, 0.0, 0.0, 0.0)
ob_light.lineart.crease_threshold = 0.0
ob_camera.location = (0.1874, -0.0153, 0.03138)
ob_camera.rotation_euler = (1.565, -4.225e-06, 1.498)
ob_camera.lock_rotations_4d = False
ob_camera.empty_display_type = 'ARROWS'
ob_camera.color = (0.0, 0.0, 0.0, 0.0)
ob_camera.display_type = 'WIRE'
ob_camera.lineart.crease_threshold = 0.0
ob_bishop.location = (1.666e-09, 4.977e-09, 0.0)
ob_bishop.lineart.crease_threshold = 0.0
_m = ob_bishop.modifiers.new('Subdivision', 'SUBSURF')
_m.uv_smooth = 'PRESERVE_CORNERS'
_m.quality = 1
_m.levels = 0
_m.render_levels = 0
_m = ob_bishop.modifiers.new('Boolean', 'BOOLEAN')
ob_staunton_queen.location = (0.0, 0.0, 0.02959)
ob_staunton_queen.rotation_euler = (1.571, 0.0, 1.571)
ob_staunton_queen.scale = (0.07059, 0.07059, 0.07059)
ob_staunton_queen.lineart.crease_threshold = 0.0

# ---- collection membership
col_collection.objects.link(ob_light)
col_collection.objects.link(ob_camera)
col_collection.objects.link(ob_bishop)
col_collection.objects.link(ob_staunton_queen)

# ---- scene / render settings (as saved in the file)
scene.camera = ob_camera
scene.frame_start = 1; scene.frame_end = 250; scene.frame_set(0)
scene.render.engine = 'BLENDER_EEVEE_NEXT'
scene.cycles.use_denoising = False
scene.cycles.samples = 128
scene.cycles.sampling_pattern = 'TABULATED_SOBOL'
scene.cycles.use_adaptive_sampling = False
scene.cycles.use_light_tree = False
scene.view_settings.view_transform = 'Filmic'
bpy.context.view_layer.update()
